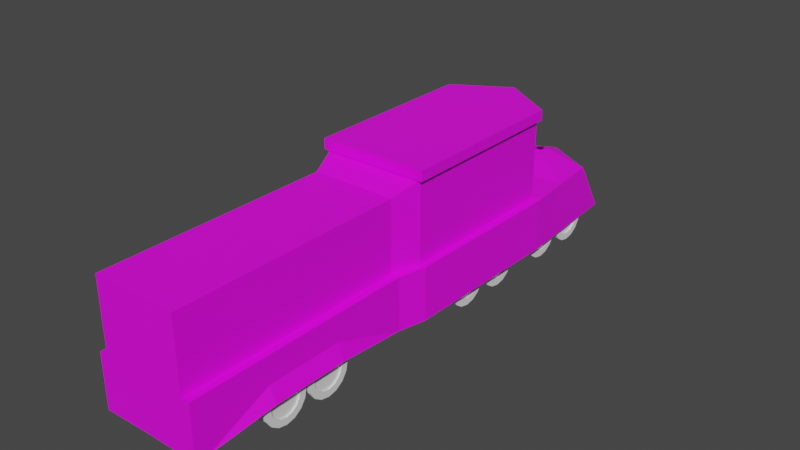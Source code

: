 # Source: MainBattleTrain.blend  (saved by Blender 2.80.75; exported with 4.5.12 LTS)
import bpy
from mathutils import Matrix  # noqa: F401  (used for matrix-valued properties, if any)

bpy.ops.wm.read_factory_settings(use_empty=True)
scene = bpy.context.scene
scene.name = 'Scene'

# ---- images (referenced by path relative to the original .blend; pixels are not part of the script)
import os
ASSET_DIR = os.environ.get("B2B_ASSET_DIR", "")  # directory of the original .blend (textures are referenced by path, not embedded)
HERE = os.path.dirname(os.path.abspath(__file__))  # packed textures are extracted next to this script under _unpacked/

def load_image(name, relpath, width, height, colorspace="sRGB"):
    """Load a texture the original file referenced (path relative to the .blend, or extracted next to this script)."""
    p = next((c for c in (os.path.join(HERE, relpath), os.path.join(ASSET_DIR, relpath)) if relpath and os.path.exists(c)), "")
    if p:
        img = bpy.data.images.load(p, check_existing=True)
        img.name = name
    else:  # same state as the original file: an image datablock whose file is absent (Cycles renders it pink)
        img = bpy.data.images.new(name, width, height)
        img.source = "FILE"
        img.filepath = "//" + (relpath or name)
    img.colorspace_settings.name = colorspace
    return img
img_maintrainuv512_png = load_image('MainTrainUV512.png', 'Texture/PHOTOSHOP/MainTrainUV512.png', 1024, 1024, 'sRGB')

# ---- materials (node trees are filled in below, after node groups)
mat_material_009 = bpy.data.materials.new('Material.009')

# ---- material node trees
mat_material_009.use_nodes = True; mat_material_009.node_tree.nodes.clear()
_N = mat_material_009.node_tree.nodes; _L = mat_material_009.node_tree.links
n0 = _N.new('ShaderNodeOutputMaterial'); n0.name = 'Material Output'; n0.location = (300, 300)
n1 = _N.new('ShaderNodeBsdfPrincipled'); n1.name = 'Principled BSDF'; n1.location = (10, 300)
n1.distribution = 'GGX'
n1.subsurface_method = 'BURLEY'
n1.inputs[3].default_value = 1.45
n1.inputs[27].default_value = (0.0, 0.0, 0.0, 1.0)
n1.inputs[28].default_value = 1.0
n2 = _N.new('ShaderNodeTexImage'); n2.name = 'Image Texture'; n2.location = (-280, 280)
n2.image = img_maintrainuv512_png
n3 = _N.new('ShaderNodeTexImage'); n3.name = 'Image Texture.001'; n3.location = (-280, 220)
_L.new(n1.outputs[0], n0.inputs[0])
_L.new(n2.outputs[0], n1.inputs[0])
n0.is_active_output = True

# ---- world
world_world = bpy.data.worlds.new('World'); scene.world = world_world
world_world.use_nodes = True; world_world.node_tree.nodes.clear()
_N = world_world.node_tree.nodes; _L = world_world.node_tree.links
n0 = _N.new('ShaderNodeOutputWorld'); n0.name = 'World Output'; n0.location = (300, 300)
n1 = _N.new('ShaderNodeBackground'); n1.name = 'Background'; n1.location = (10, 300)
n1.inputs[0].default_value = (0.05088, 0.05088, 0.05088, 1.0)
_L.new(n1.outputs[0], n0.inputs[0])
n0.is_active_output = True
world_world.color = (0.05088, 0.05088, 0.05088)
world_world.use_sun_shadow = False
world_world.sun_shadow_jitter_overblur = 0.0

# ---- meshes
me_cube_005 = bpy.data.meshes.new('Cube.005')
me_cube_005.from_pydata([(-1.0, 0.9257, -0.5108), (0.0, 1.022, -0.5108), (-1.0, -0.9257, -0.5108), (0.0, -0.9257, -0.5108), (0.0, 1.001, -0.3673), (-1.0, 0.9049, -0.3673), (-1.0, -0.9257, -0.3673), (0.0, -0.9257, -0.3673), (0.0, 0.6925, -0.3673), (-1.0, 0.5791, -0.3673), (-1.0, -0.02354, -0.3673), (0.0, 0.6925, 0.9026), (-1.0, 0.5791, 0.9026), (0.0, -0.02354, 0.9026), (-1.0, -0.02354, 0.9026), (-0.5, 0.6358, 0.9026), (-0.5, 0.6358, -0.3673), (-0.5, 0.6358, 0.2676), (0.0, 0.6925, 0.2676), (-0.5, 0.6358, 0.7222), (0.0, 0.6925, 0.7222), (-0.4129, 0.6119, 0.7222), (-0.4129, 0.6119, 0.2676), (0.0, 0.6523, 0.7222), (0.0, 0.6523, 0.2676), (-1.08, -0.03742, 0.9026), (-1.08, 0.5864, 0.9026), (0.0, -0.03742, 0.9026), (0.0, 0.7037, 0.9026), (-1.08, -0.03742, 1.064), (-1.08, 0.5864, 1.064), (0.0, -0.03742, 1.064), (0.0, 0.7037, 1.064), (-1.166, 0.5791, -0.3673), (-1.166, 0.5792, -0.5108), (-1.13, -0.02354, -0.3673), (-1.13, -0.02354, -0.5108), (-1.0, -0.1214, -0.3673), (-1.0, -0.1214, -0.5108), (-1.0, 1.018, -1.209), (0.0, 1.115, -1.209), (-1.166, 0.5792, -1.209), (-1.13, -0.02354, -1.209), (-1.0, -0.1214, -1.209), (-1.0, -0.9257, -1.212), (-1.0, -0.6576, -0.5108), (-1.0, -0.3895, -0.5108), (-1.0, -0.3895, -0.7836), (-1.0, -0.6576, -0.7848), (-1.0, -0.88, -1.216), (-1.0, -0.88, -0.5108), (-0.8309, -0.9257, -0.3673), (-0.8309, -0.1214, -0.3673), (0.0, -0.9257, 0.7458), (0.0, -0.1214, 0.7458), (-0.8309, -0.9257, 0.7458), (-0.8309, -0.1214, 0.7458), (-0.07599, 0.8777, -0.2195), (-0.07599, 0.9079, -0.2195), (0.0, 0.8777, -0.2195), (0.0, 0.9079, -0.2195), (-1.0, 0.742, -0.3673), (0.0, -0.9257, -1.2), (-1.126, -0.3904, -1.031), (-1.126, -0.6585, -1.032)], [], [(8, 59, 57, 61), (0, 5, 4, 1), (3, 7, 51, 6, 2), (33, 35, 10, 9), (54, 13, 14, 56), (0, 34, 33, 5), (8, 16, 17, 18), (10, 14, 12, 9), (19, 20, 23, 21), (15, 19, 17, 16, 9, 12), (20, 19, 15, 11), (24, 22, 21, 23), (18, 17, 22, 24), (17, 19, 21, 22), (14, 25, 26, 12), (25, 27, 31, 29), (25, 29, 30, 26), (15, 12, 26, 28, 11), (30, 29, 31, 32), (14, 13, 27, 25), (36, 38, 37, 35), (5, 33, 9, 61), (36, 35, 33, 34), (2, 6, 37, 38, 46, 45, 50), (14, 10, 52, 56), (35, 37, 52, 10), (1, 40, 39, 0), (38, 36, 42, 43), (34, 41, 42, 36), (34, 0, 39, 41), (46, 38, 43, 47), (50, 45, 48, 49), (45, 46, 47, 48), (2, 50, 49, 44), (37, 6, 51, 52), (51, 55, 56, 52), (7, 53, 55, 51), (55, 53, 54, 56), (61, 57, 58, 5), (60, 4, 5, 58), (2, 44, 62, 3), (47, 63, 64, 48), (49, 48, 64), (47, 43, 63), (26, 30, 32, 28), (61, 9, 16, 8)])
_uv = me_cube_005.uv_layers.new(name='UVMap')
_uv.uv.foreach_set('vector', [0.9357, 0.8928, 0.7954, 0.8928, 0.7937, 0.8794, 0.8259, 0.6854, 0.02068, 0.7307, 0.05558, 0.7307, 0.05558, 0.9736, 0.02068, 0.9736, 0.02068, 0.01631, 0.05558, 0.01631, 0.05558, 0.2183, 0.05558, 0.2471, 0.02068, 0.2471, 0.2583, 0.9551, 0.5041, 0.9551, 0.5039, 0.9763, 0.2581, 0.9763, 0.8644, 0.6313, 0.8644, 0.6605, 0.7064, 0.6605, 0.7331, 0.6313, 0.02068, 0.7307, 0.02068, 0.6398, 0.05558, 0.6398, 0.05558, 0.7307, 0.2054, 0.2563, 0.3487, 0.2563, 0.3487, 0.4152, 0.2054, 0.4152, 0.6982, 0.664, 0.5136, 0.664, 0.5136, 0.2583, 0.6982, 0.2583, 0.3487, 0.6173, 0.2054, 0.6173, 0.2054, 0.5833, 0.3149, 0.5833, 0.3487, 0.6631, 0.3487, 0.6173, 0.3487, 0.4152, 0.3487, 0.2563, 0.4969, 0.2563, 0.4969, 0.6631, 0.2054, 0.6173, 0.3487, 0.6173, 0.3487, 0.6631, 0.2054, 0.6631, 0.3028, 0.5719, 0.2021, 0.5719, 0.2021, 0.4615, 0.3028, 0.4615, 0.2054, 0.4152, 0.3487, 0.4152, 0.3149, 0.4423, 0.2054, 0.4423, 0.3487, 0.4152, 0.3487, 0.6173, 0.3149, 0.5833, 0.3149, 0.4423, 0.08632, 0.282, 0.1461, 0.282, 0.1461, 0.4454, 0.08632, 0.4454, 0.1461, 0.282, 0.1461, 0.02488, 0.1851, 0.02488, 0.1851, 0.282, 0.1461, 0.282, 0.1851, 0.282, 0.1851, 0.4454, 0.1461, 0.4454, 0.08632, 0.5774, 0.08632, 0.4454, 0.1461, 0.4454, 0.1461, 0.6983, 0.08632, 0.6983, 0.6151, 0.8947, 0.2054, 0.8947, 0.2054, 0.6826, 0.6922, 0.6826, 0.08632, 0.282, 0.08632, 0.02486, 0.1461, 0.02488, 0.1461, 0.282, 0.02068, 0.4934, 0.02068, 0.4539, 0.05558, 0.4539, 0.05558, 0.4934, 0.1253, 0.9763, 0.2583, 0.9551, 0.2581, 0.9763, 0.1917, 0.9763, 0.02068, 0.4934, 0.05558, 0.4934, 0.05558, 0.6398, 0.02068, 0.6398, 0.02068, 0.2471, 0.05558, 0.2471, 0.05558, 0.4539, 0.02068, 0.4539, 0.02068, 0.3883, 0.02068, 0.3233, 0.02068, 0.2694, 0.2245, 0.2135, 0.2245, 0.01296, 0.2553, 0.01296, 0.2553, 0.1888, 0.5041, 0.9551, 0.5681, 0.9551, 0.5679, 0.9763, 0.5039, 0.9763, 0.9879, 0.606, 0.8884, 0.606, 0.8884, 0.5042, 0.9879, 0.5042, 0.9879, 0.2572, 0.9879, 0.2715, 0.8884, 0.2715, 0.8884, 0.2572, 0.9879, 0.3759, 0.8884, 0.3759, 0.8884, 0.2715, 0.9879, 0.2715, 0.9879, 0.3759, 0.9879, 0.5042, 0.8884, 0.5042, 0.8884, 0.3759, 0.9879, 0.1991, 0.9879, 0.2572, 0.8884, 0.2572, 0.9339, 0.1991, 0.9879, 0.09035, 0.9879, 0.1427, 0.9362, 0.1427, 0.8884, 0.09035, 0.9879, 0.1427, 0.9879, 0.1991, 0.9339, 0.1991, 0.9362, 0.1427, 0.9879, 0.05405, 0.9879, 0.09035, 0.8884, 0.09035, 0.8884, 0.05405, 0.5681, 0.9551, 0.8777, 0.9551, 0.8775, 0.9763, 0.5679, 0.9763, 0.7331, 0.01296, 0.7331, 0.1888, 0.2553, 0.1888, 0.2553, 0.01296, 0.8644, 0.01296, 0.8644, 0.1888, 0.7331, 0.1888, 0.7331, 0.01296, 0.7331, 0.1888, 0.8644, 0.1888, 0.8644, 0.6313, 0.7331, 0.6313, 0.8259, 0.6854, 0.7937, 0.8794, 0.7659, 0.8797, 0.711, 0.6854, 0.765, 0.8928, 0.6525, 0.8928, 0.711, 0.6854, 0.7659, 0.8797, 0.9879, 0.05405, 0.8884, 0.05405, 0.8884, 0.01445, 0.9879, 0.01466, 0.9339, 0.1991, 0.8933, 0.1991, 0.8946, 0.1427, 0.9362, 0.1427, 0.8884, 0.09035, 0.9362, 0.1427, 0.8946, 0.1427, 0.9339, 0.1991, 0.8884, 0.2572, 0.8933, 0.1991, 0.1461, 0.4454, 0.1851, 0.4454, 0.1851, 0.6983, 0.1461, 0.6983, 0.8259, 0.6854, 0.9772, 0.6854, 0.9557, 0.7919, 0.9357, 0.8928])
me_cube_005.materials.append(mat_material_009)
me_cube_005.use_remesh_preserve_volume = False
me_cube_005.use_remesh_preserve_attributes = False
me_cube_005.use_mirror_vertex_groups = False
me_cube_005.update()
me_cube_011 = bpy.data.meshes.new('Cube.011')
me_cube_011.from_pydata([(-1.0, -1.1, -0.3812), (-1.0, -1.1, 1.619), (-1.0, 1.194, -0.3238), (-1.0, 1.194, 1.676), (1.0, -1.1, -0.3812), (1.0, -1.1, 1.619), (1.0, 1.194, -0.3238), (1.0, 1.194, 1.676), (-1.0, -0.09825, -1.0), (-1.0, -0.09825, 1.0), (1.0, -0.09825, -1.0), (1.0, -0.09825, 1.0), (-1.0, -0.2217, -1.0), (1.0, -0.2217, 1.0), (-1.0, -0.2217, 1.0), (1.0, -0.2217, -1.0)], [], [(8, 9, 3, 2), (2, 3, 7, 6), (15, 13, 5, 4), (4, 5, 1, 0), (12, 15, 4, 0), (13, 14, 1, 5), (7, 3, 9, 11), (2, 6, 10, 8), (6, 7, 11, 10), (12, 14, 9, 8), (0, 1, 14, 12), (11, 9, 14, 13), (8, 10, 15, 12), (10, 11, 13, 15)])
_uv = me_cube_011.uv_layers.new(name='UVMap')
_uv.uv.foreach_set('vector', [0.375, 0.1127, 0.625, 0.1127, 0.625, 0.25, 0.375, 0.25, 0.375, 0.25, 0.625, 0.25, 0.625, 0.5, 0.375, 0.5, 0.375, 0.6527, 0.625, 0.6527, 0.625, 0.75, 0.375, 0.75, 0.375, 0.75, 0.625, 0.75, 0.625, 1.0, 0.375, 1.0, 0.125, 0.6527, 0.375, 0.6527, 0.375, 0.75, 0.125, 0.75, 0.625, 0.6527, 0.875, 0.6527, 0.875, 0.75, 0.625, 0.75, 0.625, 0.5, 0.875, 0.5, 0.875, 0.6373, 0.625, 0.6373, 0.125, 0.5, 0.375, 0.5, 0.375, 0.6373, 0.125, 0.6373, 0.375, 0.5, 0.625, 0.5, 0.625, 0.6373, 0.375, 0.6373, 0.375, 0.09729, 0.625, 0.09729, 0.625, 0.1127, 0.375, 0.1127, 0.375, 0.0, 0.625, 0.0, 0.625, 0.09729, 0.375, 0.09729, 0.625, 0.6373, 0.875, 0.6373, 0.875, 0.6527, 0.625, 0.6527, 0.125, 0.6373, 0.375, 0.6373, 0.375, 0.6527, 0.125, 0.6527, 0.375, 0.6373, 0.625, 0.6373, 0.625, 0.6527, 0.375, 0.6527])
me_cube_011.use_remesh_preserve_volume = False
me_cube_011.use_remesh_preserve_attributes = False
me_cube_011.use_mirror_vertex_groups = False
me_cube_011.update()
me_cylinder_005 = bpy.data.meshes.new('Cylinder.005')
me_cylinder_005.from_pydata([(-2.21, 6.001, 3.733), (-1.784, 6.001, 3.733), (-2.21, 5.925, 1.933), (-1.784, 5.925, 1.933), (-2.21, 5.708, 0.4067), (-1.784, 5.708, 0.4067), (-2.21, 5.384, -0.613), (-1.784, 5.384, -0.613), (-2.21, 5.001, -0.9711), (-1.784, 5.001, -0.9711), (-2.21, 4.618, -0.613), (-1.784, 4.618, -0.613), (-2.21, 4.294, 0.4067), (-1.784, 4.294, 0.4067), (-2.21, 4.077, 1.933), (-1.784, 4.077, 1.933), (-2.21, 4.001, 3.733), (-1.784, 4.001, 3.733), (-2.21, 4.077, 5.533), (-1.784, 4.077, 5.533), (-2.21, 4.294, 7.059), (-1.784, 4.294, 7.059), (-2.21, 4.618, 8.079), (-1.784, 4.618, 8.079), (-2.21, 5.001, 8.437), (-1.784, 5.001, 8.437), (-2.21, 5.384, 8.079), (-1.784, 5.384, 8.079), (-2.21, 5.708, 7.059), (-1.784, 5.708, 7.059), (-2.21, 5.925, 5.533), (-1.784, 5.925, 5.533), (-2.23, 6.098, 3.733), (-2.23, 6.015, 1.758), (-1.764, 6.015, 1.758), (-1.764, 6.098, 3.733), (-2.23, 5.777, 0.08304), (-1.764, 5.777, 0.08304), (-2.23, 5.421, -1.036), (-1.764, 5.421, -1.036), (-2.23, 5.001, -1.429), (-1.764, 5.001, -1.429), (-2.23, 4.581, -1.036), (-1.764, 4.581, -1.036), (-2.23, 4.225, 0.08304), (-1.764, 4.225, 0.08304), (-2.23, 3.987, 1.758), (-1.764, 3.987, 1.758), (-2.23, 3.904, 3.733), (-1.764, 3.904, 3.733), (-2.23, 3.987, 5.708), (-1.764, 3.987, 5.708), (-2.23, 4.225, 7.383), (-1.764, 4.225, 7.383), (-2.23, 4.581, 8.502), (-1.764, 4.581, 8.502), (-2.23, 5.001, 8.895), (-1.764, 5.001, 8.895), (-2.23, 5.421, 8.502), (-1.764, 5.421, 8.502), (-2.23, 5.777, 7.383), (-1.764, 5.777, 7.383), (-2.23, 6.015, 5.708), (-1.764, 6.015, 5.708), (-2.372, 6.098, 3.733), (-2.372, 6.015, 1.758), (-1.622, 6.015, 1.758), (-1.622, 6.098, 3.733), (-2.372, 5.777, 0.08304), (-1.622, 5.777, 0.08304), (-2.372, 5.421, -1.036), (-1.622, 5.421, -1.036), (-2.372, 5.001, -1.429), (-1.622, 5.001, -1.429), (-2.372, 4.581, -1.036), (-1.622, 4.581, -1.036), (-2.372, 4.225, 0.08304), (-1.622, 4.225, 0.08304), (-2.372, 3.987, 1.758), (-1.622, 3.987, 1.758), (-2.372, 3.904, 3.733), (-1.622, 3.904, 3.733), (-2.372, 3.987, 5.708), (-1.622, 3.987, 5.708), (-2.372, 4.225, 7.383), (-1.622, 4.225, 7.383), (-2.372, 4.581, 8.502), (-1.622, 4.581, 8.502), (-2.372, 5.001, 8.895), (-1.622, 5.001, 8.895), (-2.372, 5.421, 8.502), (-1.622, 5.421, 8.502), (-2.372, 5.777, 7.383), (-1.622, 5.777, 7.383), (-2.372, 6.015, 5.708), (-1.622, 6.015, 5.708), (-2.372, 5.774, 3.733), (-2.372, 5.715, 2.341), (-2.372, 5.548, 1.161), (-2.372, 5.297, 0.3724), (-2.372, 5.001, 0.09552), (-2.372, 4.705, 0.3724), (-2.372, 4.454, 1.161), (-2.372, 4.286, 2.341), (-2.372, 4.228, 3.733), (-2.372, 4.286, 5.125), (-2.372, 4.454, 6.305), (-2.372, 4.705, 7.093), (-2.372, 5.001, 7.37), (-2.372, 5.297, 7.093), (-2.372, 5.548, 6.305), (-2.372, 5.715, 5.125), (-2.281, 5.774, 3.733), (-2.281, 5.715, 2.341), (-2.281, 5.548, 1.161), (-2.281, 5.297, 0.3724), (-2.281, 5.001, 0.09552), (-2.281, 4.705, 0.3724), (-2.281, 4.454, 1.161), (-2.281, 4.286, 2.341), (-2.281, 4.228, 3.733), (-2.281, 4.286, 5.125), (-2.281, 4.454, 6.305), (-2.281, 4.705, 7.093), (-2.281, 5.001, 7.37), (-2.281, 5.297, 7.093), (-2.281, 5.548, 6.305), (-2.281, 5.715, 5.125), (-2.21, 25.48, 3.733), (-1.784, 25.48, 3.733), (-2.21, 25.4, 1.933), (-1.784, 25.4, 1.933), (-2.21, 25.19, 0.4067), (-1.784, 25.19, 0.4067), (-2.21, 24.86, -0.613), (-1.784, 24.86, -0.613), (-2.21, 24.48, -0.9711), (-1.784, 24.48, -0.9711), (-2.21, 24.1, -0.613), (-1.784, 24.1, -0.613), (-2.21, 23.77, 0.4067), (-1.784, 23.77, 0.4067), (-2.21, 23.56, 1.933), (-1.784, 23.56, 1.933), (-2.21, 23.48, 3.733), (-1.784, 23.48, 3.733), (-2.21, 23.56, 5.533), (-1.784, 23.56, 5.533), (-2.21, 23.77, 7.059), (-1.784, 23.77, 7.059), (-2.21, 24.1, 8.079), (-1.784, 24.1, 8.079), (-2.21, 24.48, 8.437), (-1.784, 24.48, 8.437), (-2.21, 24.86, 8.079), (-1.784, 24.86, 8.079), (-2.21, 25.19, 7.059), (-1.784, 25.19, 7.059), (-2.21, 25.4, 5.533), (-1.784, 25.4, 5.533), (-2.23, 25.58, 3.733), (-2.23, 25.49, 1.758), (-1.764, 25.49, 1.758), (-1.764, 25.58, 3.733), (-2.23, 25.26, 0.08304), (-1.764, 25.26, 0.08304), (-2.23, 24.9, -1.036), (-1.764, 24.9, -1.036), (-2.23, 24.48, -1.429), (-1.764, 24.48, -1.429), (-2.23, 24.06, -1.036), (-1.764, 24.06, -1.036), (-2.23, 23.7, 0.08304), (-1.764, 23.7, 0.08304), (-2.23, 23.47, 1.758), (-1.764, 23.47, 1.758), (-2.23, 23.38, 3.733), (-1.764, 23.38, 3.733), (-2.23, 23.47, 5.708), (-1.764, 23.47, 5.708), (-2.23, 23.7, 7.383), (-1.764, 23.7, 7.383), (-2.23, 24.06, 8.502), (-1.764, 24.06, 8.502), (-2.23, 24.48, 8.895), (-1.764, 24.48, 8.895), (-2.23, 24.9, 8.502), (-1.764, 24.9, 8.502), (-2.23, 25.26, 7.383), (-1.764, 25.26, 7.383), (-2.23, 25.49, 5.708), (-1.764, 25.49, 5.708), (-2.372, 25.58, 3.733), (-2.372, 25.49, 1.758), (-1.622, 25.49, 1.758), (-1.622, 25.58, 3.733), (-2.372, 25.26, 0.08304), (-1.622, 25.26, 0.08304), (-2.372, 24.9, -1.036), (-1.622, 24.9, -1.036), (-2.372, 24.48, -1.429), (-1.622, 24.48, -1.429), (-2.372, 24.06, -1.036), (-1.622, 24.06, -1.036), (-2.372, 23.7, 0.08304), (-1.622, 23.7, 0.08304), (-2.372, 23.47, 1.758), (-1.622, 23.47, 1.758), (-2.372, 23.38, 3.733), (-1.622, 23.38, 3.733), (-2.372, 23.47, 5.708), (-1.622, 23.47, 5.708), (-2.372, 23.7, 7.383), (-1.622, 23.7, 7.383), (-2.372, 24.06, 8.502), (-1.622, 24.06, 8.502), (-2.372, 24.48, 8.895), (-1.622, 24.48, 8.895), (-2.372, 24.9, 8.502), (-1.622, 24.9, 8.502), (-2.372, 25.26, 7.383), (-1.622, 25.26, 7.383), (-2.372, 25.49, 5.708), (-1.622, 25.49, 5.708), (-2.372, 25.25, 3.733), (-2.372, 25.19, 2.341), (-2.372, 25.03, 1.161), (-2.372, 24.78, 0.3724), (-2.372, 24.48, 0.09552), (-2.372, 24.18, 0.3724), (-2.372, 23.93, 1.161), (-2.372, 23.77, 2.341), (-2.372, 23.71, 3.733), (-2.372, 23.77, 5.125), (-2.372, 23.93, 6.305), (-2.372, 24.18, 7.093), (-2.372, 24.48, 7.37), (-2.372, 24.78, 7.093), (-2.372, 25.03, 6.305), (-2.372, 25.19, 5.125), (-2.281, 25.25, 3.733), (-2.281, 25.19, 2.341), (-2.281, 25.03, 1.161), (-2.281, 24.78, 0.3724), (-2.281, 24.48, 0.09552), (-2.281, 24.18, 0.3724), (-2.281, 23.93, 1.161), (-2.281, 23.77, 2.341), (-2.281, 23.71, 3.733), (-2.281, 23.77, 5.125), (-2.281, 23.93, 6.305), (-2.281, 24.18, 7.093), (-2.281, 24.48, 7.37), (-2.281, 24.78, 7.093), (-2.281, 25.03, 6.305), (-2.281, 25.19, 5.125), (-2.21, 23.17, 3.733), (-1.784, 23.17, 3.733), (-2.21, 23.1, 1.933), (-1.784, 23.1, 1.933), (-2.21, 22.88, 0.4067), (-1.784, 22.88, 0.4067), (-2.21, 22.56, -0.613), (-1.784, 22.56, -0.613), (-2.21, 22.17, -0.9711), (-1.784, 22.17, -0.9711), (-2.21, 21.79, -0.613), (-1.784, 21.79, -0.613), (-2.21, 21.47, 0.4067), (-1.784, 21.47, 0.4067), (-2.21, 21.25, 1.933), (-1.784, 21.25, 1.933), (-2.21, 21.17, 3.733), (-1.784, 21.17, 3.733), (-2.21, 21.25, 5.533), (-1.784, 21.25, 5.533), (-2.21, 21.47, 7.059), (-1.784, 21.47, 7.059), (-2.21, 21.79, 8.079), (-1.784, 21.79, 8.079), (-2.21, 22.17, 8.437), (-1.784, 22.17, 8.437), (-2.21, 22.56, 8.079), (-1.784, 22.56, 8.079), (-2.21, 22.88, 7.059), (-1.784, 22.88, 7.059), (-2.21, 23.1, 5.533), (-1.784, 23.1, 5.533), (-2.23, 23.27, 3.733), (-2.23, 23.19, 1.758), (-1.764, 23.19, 1.758), (-1.764, 23.27, 3.733), (-2.23, 22.95, 0.08304), (-1.764, 22.95, 0.08304), (-2.23, 22.59, -1.036), (-1.764, 22.59, -1.036), (-2.23, 22.17, -1.429), (-1.764, 22.17, -1.429), (-2.23, 21.75, -1.036), (-1.764, 21.75, -1.036), (-2.23, 21.4, 0.08304), (-1.764, 21.4, 0.08304), (-2.23, 21.16, 1.758), (-1.764, 21.16, 1.758), (-2.23, 21.08, 3.733), (-1.764, 21.08, 3.733), (-2.23, 21.16, 5.708), (-1.764, 21.16, 5.708), (-2.23, 21.4, 7.383), (-1.764, 21.4, 7.383), (-2.23, 21.75, 8.502), (-1.764, 21.75, 8.502), (-2.23, 22.17, 8.895), (-1.764, 22.17, 8.895), (-2.23, 22.59, 8.502), (-1.764, 22.59, 8.502), (-2.23, 22.95, 7.383), (-1.764, 22.95, 7.383), (-2.23, 23.19, 5.708), (-1.764, 23.19, 5.708), (-2.372, 23.27, 3.733), (-2.372, 23.19, 1.758), (-1.622, 23.19, 1.758), (-1.622, 23.27, 3.733), (-2.372, 22.95, 0.08304), (-1.622, 22.95, 0.08304), (-2.372, 22.59, -1.036), (-1.622, 22.59, -1.036), (-2.372, 22.17, -1.429), (-1.622, 22.17, -1.429), (-2.372, 21.75, -1.036), (-1.622, 21.75, -1.036), (-2.372, 21.4, 0.08304), (-1.622, 21.4, 0.08304), (-2.372, 21.16, 1.758), (-1.622, 21.16, 1.758), (-2.372, 21.08, 3.733), (-1.622, 21.08, 3.733), (-2.372, 21.16, 5.708), (-1.622, 21.16, 5.708), (-2.372, 21.4, 7.383), (-1.622, 21.4, 7.383), (-2.372, 21.75, 8.502), (-1.622, 21.75, 8.502), (-2.372, 22.17, 8.895), (-1.622, 22.17, 8.895), (-2.372, 22.59, 8.502), (-1.622, 22.59, 8.502), (-2.372, 22.95, 7.383), (-1.622, 22.95, 7.383), (-2.372, 23.19, 5.708), (-1.622, 23.19, 5.708), (-2.372, 22.95, 3.733), (-2.372, 22.89, 2.341), (-2.372, 22.72, 1.161), (-2.372, 22.47, 0.3724), (-2.372, 22.17, 0.09552), (-2.372, 21.88, 0.3724), (-2.372, 21.63, 1.161), (-2.372, 21.46, 2.341), (-2.372, 21.4, 3.733), (-2.372, 21.46, 5.125), (-2.372, 21.63, 6.305), (-2.372, 21.88, 7.093), (-2.372, 22.17, 7.37), (-2.372, 22.47, 7.093), (-2.372, 22.72, 6.305), (-2.372, 22.89, 5.125), (-2.281, 22.95, 3.733), (-2.281, 22.89, 2.341), (-2.281, 22.72, 1.161), (-2.281, 22.47, 0.3724), (-2.281, 22.17, 0.09552), (-2.281, 21.88, 0.3724), (-2.281, 21.63, 1.161), (-2.281, 21.46, 2.341), (-2.281, 21.4, 3.733), (-2.281, 21.46, 5.125), (-2.281, 21.63, 6.305), (-2.281, 21.88, 7.093), (-2.281, 22.17, 7.37), (-2.281, 22.47, 7.093), (-2.281, 22.72, 6.305), (-2.281, 22.89, 5.125), (-2.21, 19.6, 3.733), (-1.784, 19.6, 3.733), (-2.21, 19.52, 1.933), (-1.784, 19.52, 1.933), (-2.21, 19.31, 0.4067), (-1.784, 19.31, 0.4067), (-2.21, 18.98, -0.613), (-1.784, 18.98, -0.613), (-2.21, 18.6, -0.9711), (-1.784, 18.6, -0.9711), (-2.21, 18.22, -0.613), (-1.784, 18.22, -0.613), (-2.21, 17.89, 0.4067), (-1.784, 17.89, 0.4067), (-2.21, 17.68, 1.933), (-1.784, 17.68, 1.933), (-2.21, 17.6, 3.733), (-1.784, 17.6, 3.733), (-2.21, 17.68, 5.533), (-1.784, 17.68, 5.533), (-2.21, 17.89, 7.059), (-1.784, 17.89, 7.059), (-2.21, 18.22, 8.079), (-1.784, 18.22, 8.079), (-2.21, 18.6, 8.437), (-1.784, 18.6, 8.437), (-2.21, 18.98, 8.079), (-1.784, 18.98, 8.079), (-2.21, 19.31, 7.059), (-1.784, 19.31, 7.059), (-2.21, 19.52, 5.533), (-1.784, 19.52, 5.533), (-2.23, 19.7, 3.733), (-2.23, 19.61, 1.758), (-1.764, 19.61, 1.758), (-1.764, 19.7, 3.733), (-2.23, 19.37, 0.08304), (-1.764, 19.37, 0.08304), (-2.23, 19.02, -1.036), (-1.764, 19.02, -1.036), (-2.23, 18.6, -1.429), (-1.764, 18.6, -1.429), (-2.23, 18.18, -1.036), (-1.764, 18.18, -1.036), (-2.23, 17.82, 0.08304), (-1.764, 17.82, 0.08304), (-2.23, 17.59, 1.758), (-1.764, 17.59, 1.758), (-2.23, 17.5, 3.733), (-1.764, 17.5, 3.733), (-2.23, 17.59, 5.708), (-1.764, 17.59, 5.708), (-2.23, 17.82, 7.383), (-1.764, 17.82, 7.383), (-2.23, 18.18, 8.502), (-1.764, 18.18, 8.502), (-2.23, 18.6, 8.895), (-1.764, 18.6, 8.895), (-2.23, 19.02, 8.502), (-1.764, 19.02, 8.502), (-2.23, 19.37, 7.383), (-1.764, 19.37, 7.383), (-2.23, 19.61, 5.708), (-1.764, 19.61, 5.708), (-2.372, 19.7, 3.733), (-2.372, 19.61, 1.758), (-1.622, 19.61, 1.758), (-1.622, 19.7, 3.733), (-2.372, 19.37, 0.08304), (-1.622, 19.37, 0.08304), (-2.372, 19.02, -1.036), (-1.622, 19.02, -1.036), (-2.372, 18.6, -1.429), (-1.622, 18.6, -1.429), (-2.372, 18.18, -1.036), (-1.622, 18.18, -1.036), (-2.372, 17.82, 0.08304), (-1.622, 17.82, 0.08304), (-2.372, 17.59, 1.758), (-1.622, 17.59, 1.758), (-2.372, 17.5, 3.733), (-1.622, 17.5, 3.733), (-2.372, 17.59, 5.708), (-1.622, 17.59, 5.708), (-2.372, 17.82, 7.383), (-1.622, 17.82, 7.383), (-2.372, 18.18, 8.502), (-1.622, 18.18, 8.502), (-2.372, 18.6, 8.895), (-1.622, 18.6, 8.895), (-2.372, 19.02, 8.502), (-1.622, 19.02, 8.502), (-2.372, 19.37, 7.383), (-1.622, 19.37, 7.383), (-2.372, 19.61, 5.708), (-1.622, 19.61, 5.708), (-2.372, 19.37, 3.733), (-2.372, 19.31, 2.341), (-2.372, 19.15, 1.161), (-2.372, 18.89, 0.3724), (-2.372, 18.6, 0.09552), (-2.372, 18.3, 0.3724), (-2.372, 18.05, 1.161), (-2.372, 17.88, 2.341), (-2.372, 17.83, 3.733), (-2.372, 17.88, 5.125), (-2.372, 18.05, 6.305), (-2.372, 18.3, 7.093), (-2.372, 18.6, 7.37), (-2.372, 18.89, 7.093), (-2.372, 19.15, 6.305), (-2.372, 19.31, 5.125), (-2.281, 19.37, 3.733), (-2.281, 19.31, 2.341), (-2.281, 19.15, 1.161), (-2.281, 18.89, 0.3724), (-2.281, 18.6, 0.09552), (-2.281, 18.3, 0.3724), (-2.281, 18.05, 1.161), (-2.281, 17.88, 2.341), (-2.281, 17.83, 3.733), (-2.281, 17.88, 5.125), (-2.281, 18.05, 6.305), (-2.281, 18.3, 7.093), (-2.281, 18.6, 7.37), (-2.281, 18.89, 7.093), (-2.281, 19.15, 6.305), (-2.281, 19.31, 5.125), (-2.21, 17.29, 3.733), (-1.784, 17.29, 3.733), (-2.21, 17.22, 1.933), (-1.784, 17.22, 1.933), (-2.21, 17.0, 0.4067), (-1.784, 17.0, 0.4067), (-2.21, 16.67, -0.613), (-1.784, 16.67, -0.613), (-2.21, 16.29, -0.9711), (-1.784, 16.29, -0.9711), (-2.21, 15.91, -0.613), (-1.784, 15.91, -0.613), (-2.21, 15.58, 0.4067), (-1.784, 15.58, 0.4067), (-2.21, 15.37, 1.933), (-1.784, 15.37, 1.933), (-2.21, 15.29, 3.733), (-1.784, 15.29, 3.733), (-2.21, 15.37, 5.533), (-1.784, 15.37, 5.533), (-2.21, 15.58, 7.059), (-1.784, 15.58, 7.059), (-2.21, 15.91, 8.079), (-1.784, 15.91, 8.079), (-2.21, 16.29, 8.437), (-1.784, 16.29, 8.437), (-2.21, 16.67, 8.079), (-1.784, 16.67, 8.079), (-2.21, 17.0, 7.059), (-1.784, 17.0, 7.059), (-2.21, 17.22, 5.533), (-1.784, 17.22, 5.533), (-2.23, 17.39, 3.733), (-2.23, 17.31, 1.758), (-1.764, 17.31, 1.758), (-1.764, 17.39, 3.733), (-2.23, 17.07, 0.08304), (-1.764, 17.07, 0.08304), (-2.23, 16.71, -1.036), (-1.764, 16.71, -1.036), (-2.23, 16.29, -1.429), (-1.764, 16.29, -1.429), (-2.23, 15.87, -1.036), (-1.764, 15.87, -1.036), (-2.23, 15.52, 0.08304), (-1.764, 15.52, 0.08304), (-2.23, 15.28, 1.758), (-1.764, 15.28, 1.758), (-2.23, 15.19, 3.733), (-1.764, 15.19, 3.733), (-2.23, 15.28, 5.708), (-1.764, 15.28, 5.708), (-2.23, 15.52, 7.383), (-1.764, 15.52, 7.383), (-2.23, 15.87, 8.502), (-1.764, 15.87, 8.502), (-2.23, 16.29, 8.895), (-1.764, 16.29, 8.895), (-2.23, 16.71, 8.502), (-1.764, 16.71, 8.502), (-2.23, 17.07, 7.383), (-1.764, 17.07, 7.383), (-2.23, 17.31, 5.708), (-1.764, 17.31, 5.708), (-2.372, 17.39, 3.733), (-2.372, 17.31, 1.758), (-1.622, 17.31, 1.758), (-1.622, 17.39, 3.733), (-2.372, 17.07, 0.08304), (-1.622, 17.07, 0.08304), (-2.372, 16.71, -1.036), (-1.622, 16.71, -1.036), (-2.372, 16.29, -1.429), (-1.622, 16.29, -1.429), (-2.372, 15.87, -1.036), (-1.622, 15.87, -1.036), (-2.372, 15.52, 0.08304), (-1.622, 15.52, 0.08304), (-2.372, 15.28, 1.758), (-1.622, 15.28, 1.758), (-2.372, 15.19, 3.733), (-1.622, 15.19, 3.733), (-2.372, 15.28, 5.708), (-1.622, 15.28, 5.708), (-2.372, 15.52, 7.383), (-1.622, 15.52, 7.383), (-2.372, 15.87, 8.502), (-1.622, 15.87, 8.502), (-2.372, 16.29, 8.895), (-1.622, 16.29, 8.895), (-2.372, 16.71, 8.502), (-1.622, 16.71, 8.502), (-2.372, 17.07, 7.383), (-1.622, 17.07, 7.383), (-2.372, 17.31, 5.708), (-1.622, 17.31, 5.708), (-2.372, 17.07, 3.733), (-2.372, 17.01, 2.341), (-2.372, 16.84, 1.161), (-2.372, 16.59, 0.3724), (-2.372, 16.29, 0.09552), (-2.372, 16.0, 0.3724), (-2.372, 15.75, 1.161), (-2.372, 15.58, 2.341), (-2.372, 15.52, 3.733), (-2.372, 15.58, 5.125), (-2.372, 15.75, 6.305), (-2.372, 16.0, 7.093), (-2.372, 16.29, 7.37), (-2.372, 16.59, 7.093), (-2.372, 16.84, 6.305), (-2.372, 17.01, 5.125), (-2.281, 17.07, 3.733), (-2.281, 17.01, 2.341), (-2.281, 16.84, 1.161), (-2.281, 16.59, 0.3724), (-2.281, 16.29, 0.09552), (-2.281, 16.0, 0.3724), (-2.281, 15.75, 1.161), (-2.281, 15.58, 2.341), (-2.281, 15.52, 3.733), (-2.281, 15.58, 5.125), (-2.281, 15.75, 6.305), (-2.281, 16.0, 7.093), (-2.281, 16.29, 7.37), (-2.281, 16.59, 7.093), (-2.281, 16.84, 6.305), (-2.281, 17.01, 5.125), (-2.21, 8.308, 3.733), (-1.784, 8.308, 3.733), (-2.21, 8.232, 1.933), (-1.784, 8.232, 1.933), (-2.21, 8.015, 0.4067), (-1.784, 8.015, 0.4067), (-2.21, 7.69, -0.613), (-1.784, 7.69, -0.613), (-2.21, 7.308, -0.9711), (-1.784, 7.308, -0.9711), (-2.21, 6.925, -0.613), (-1.784, 6.925, -0.613), (-2.21, 6.601, 0.4067), (-1.784, 6.601, 0.4067), (-2.21, 6.384, 1.933), (-1.784, 6.384, 1.933), (-2.21, 6.308, 3.733), (-1.784, 6.308, 3.733), (-2.21, 6.384, 5.533), (-1.784, 6.384, 5.533), (-2.21, 6.601, 7.059), (-1.784, 6.601, 7.059), (-2.21, 6.925, 8.079), (-1.784, 6.925, 8.079), (-2.21, 7.308, 8.437), (-1.784, 7.308, 8.437), (-2.21, 7.69, 8.079), (-1.784, 7.69, 8.079), (-2.21, 8.015, 7.059), (-1.784, 8.015, 7.059), (-2.21, 8.232, 5.533), (-1.784, 8.232, 5.533), (-2.23, 8.405, 3.733), (-2.23, 8.322, 1.758), (-1.764, 8.322, 1.758), (-1.764, 8.405, 3.733), (-2.23, 8.084, 0.08304), (-1.764, 8.084, 0.08304), (-2.23, 7.728, -1.036), (-1.764, 7.728, -1.036), (-2.23, 7.308, -1.429), (-1.764, 7.308, -1.429), (-2.23, 6.888, -1.036), (-1.764, 6.888, -1.036), (-2.23, 6.532, 0.08304), (-1.764, 6.532, 0.08304), (-2.23, 6.294, 1.758), (-1.764, 6.294, 1.758), (-2.23, 6.21, 3.733), (-1.764, 6.21, 3.733), (-2.23, 6.294, 5.708), (-1.764, 6.294, 5.708), (-2.23, 6.532, 7.383), (-1.764, 6.532, 7.383), (-2.23, 6.888, 8.502), (-1.764, 6.888, 8.502), (-2.23, 7.308, 8.895), (-1.764, 7.308, 8.895), (-2.23, 7.728, 8.502), (-1.764, 7.728, 8.502), (-2.23, 8.084, 7.383), (-1.764, 8.084, 7.383), (-2.23, 8.322, 5.708), (-1.764, 8.322, 5.708), (-2.372, 8.405, 3.733), (-2.372, 8.322, 1.758), (-1.622, 8.322, 1.758), (-1.622, 8.405, 3.733), (-2.372, 8.084, 0.08304), (-1.622, 8.084, 0.08304), (-2.372, 7.728, -1.036), (-1.622, 7.728, -1.036), (-2.372, 7.308, -1.429), (-1.622, 7.308, -1.429), (-2.372, 6.888, -1.036), (-1.622, 6.888, -1.036), (-2.372, 6.532, 0.08304), (-1.622, 6.532, 0.08304), (-2.372, 6.294, 1.758), (-1.622, 6.294, 1.758), (-2.372, 6.21, 3.733), (-1.622, 6.21, 3.733), (-2.372, 6.294, 5.708), (-1.622, 6.294, 5.708), (-2.372, 6.532, 7.383), (-1.622, 6.532, 7.383), (-2.372, 6.888, 8.502), (-1.622, 6.888, 8.502), (-2.372, 7.308, 8.895), (-1.622, 7.308, 8.895), (-2.372, 7.728, 8.502), (-1.622, 7.728, 8.502), (-2.372, 8.084, 7.383), (-1.622, 8.084, 7.383), (-2.372, 8.322, 5.708), (-1.622, 8.322, 5.708), (-2.372, 8.081, 3.733), (-2.372, 8.022, 2.341), (-2.372, 7.855, 1.161), (-2.372, 7.604, 0.3724), (-2.372, 7.308, 0.09552), (-2.372, 7.012, 0.3724), (-2.372, 6.761, 1.161), (-2.372, 6.593, 2.341), (-2.372, 6.535, 3.733), (-2.372, 6.593, 5.125), (-2.372, 6.761, 6.305), (-2.372, 7.012, 7.093), (-2.372, 7.308, 7.37), (-2.372, 7.604, 7.093), (-2.372, 7.855, 6.305), (-2.372, 8.022, 5.125), (-2.281, 8.081, 3.733), (-2.281, 8.022, 2.341), (-2.281, 7.855, 1.161), (-2.281, 7.604, 0.3724), (-2.281, 7.308, 0.09552), (-2.281, 7.012, 0.3724), (-2.281, 6.761, 1.161), (-2.281, 6.593, 2.341), (-2.281, 6.535, 3.733), (-2.281, 6.593, 5.125), (-2.281, 6.761, 6.305), (-2.281, 7.012, 7.093), (-2.281, 7.308, 7.37), (-2.281, 7.604, 7.093), (-2.281, 7.855, 6.305), (-2.281, 8.022, 5.125)], [], [(0, 1, 3, 2), (2, 3, 5, 4), (4, 5, 7, 6), (6, 7, 9, 8), (8, 9, 11, 10), (10, 11, 13, 12), (12, 13, 15, 14), (14, 15, 17, 16), (16, 17, 19, 18), (18, 19, 21, 20), (20, 21, 23, 22), (22, 23, 25, 24), (24, 25, 27, 26), (26, 27, 29, 28), (31, 29, 61, 63), (28, 29, 31, 30), (30, 31, 1, 0), (13, 11, 43, 45), (43, 41, 73, 75), (54, 56, 88, 86), (2, 4, 36, 33), (20, 22, 54, 52), (5, 3, 34, 37), (23, 21, 53, 55), (12, 14, 46, 44), (30, 0, 32, 62), (15, 13, 45, 47), (1, 31, 63, 35), (4, 6, 38, 36), (22, 24, 56, 54), (7, 5, 37, 39), (25, 23, 55, 57), (14, 16, 48, 46), (17, 15, 47, 49), (6, 8, 40, 38), (24, 26, 58, 56), (9, 7, 39, 41), (27, 25, 57, 59), (16, 18, 50, 48), (19, 17, 49, 51), (8, 10, 42, 40), (26, 28, 60, 58), (0, 2, 33, 32), (11, 9, 41, 43), (29, 27, 59, 61), (3, 1, 35, 34), (18, 20, 52, 50), (21, 19, 51, 53), (10, 12, 44, 42), (28, 30, 62, 60), (66, 67, 95, 93, 91, 89, 87, 85, 83, 81, 79, 77, 75, 73, 71, 69), (76, 78, 103, 102), (57, 55, 87, 89), (42, 44, 76, 74), (56, 58, 90, 88), (45, 43, 75, 77), (59, 57, 89, 91), (44, 46, 78, 76), (58, 60, 92, 90), (47, 45, 77, 79), (32, 33, 65, 64), (61, 59, 91, 93), (46, 48, 80, 78), (34, 35, 67, 66), (60, 62, 94, 92), (49, 47, 79, 81), (33, 36, 68, 65), (63, 61, 93, 95), (48, 50, 82, 80), (37, 34, 66, 69), (62, 32, 64, 94), (51, 49, 81, 83), (36, 38, 70, 68), (35, 63, 95, 67), (50, 52, 84, 82), (39, 37, 69, 71), (53, 51, 83, 85), (38, 40, 72, 70), (52, 54, 86, 84), (41, 39, 71, 73), (55, 53, 85, 87), (40, 42, 74, 72), (103, 104, 120, 119), (84, 86, 107, 106), (92, 94, 111, 110), (70, 72, 100, 99), (78, 80, 104, 103), (86, 88, 108, 107), (64, 65, 97, 96), (94, 64, 96, 111), (72, 74, 101, 100), (80, 82, 105, 104), (88, 90, 109, 108), (65, 68, 98, 97), (74, 76, 102, 101), (82, 84, 106, 105), (90, 92, 110, 109), (68, 70, 99, 98), (112, 113, 114, 115, 116, 117, 118, 119, 120, 121, 122, 123, 124, 125, 126, 127), (96, 97, 113, 112), (111, 96, 112, 127), (104, 105, 121, 120), (97, 98, 114, 113), (105, 106, 122, 121), (98, 99, 115, 114), (106, 107, 123, 122), (99, 100, 116, 115), (107, 108, 124, 123), (100, 101, 117, 116), (108, 109, 125, 124), (101, 102, 118, 117), (109, 110, 126, 125), (102, 103, 119, 118), (110, 111, 127, 126), (128, 129, 131, 130), (130, 131, 133, 132), (132, 133, 135, 134), (134, 135, 137, 136), (136, 137, 139, 138), (138, 139, 141, 140), (140, 141, 143, 142), (142, 143, 145, 144), (144, 145, 147, 146), (146, 147, 149, 148), (148, 149, 151, 150), (150, 151, 153, 152), (152, 153, 155, 154), (154, 155, 157, 156), (159, 157, 189, 191), (156, 157, 159, 158), (158, 159, 129, 128), (141, 139, 171, 173), (171, 169, 201, 203), (182, 184, 216, 214), (130, 132, 164, 161), (148, 150, 182, 180), (133, 131, 162, 165), (151, 149, 181, 183), (140, 142, 174, 172), (158, 128, 160, 190), (143, 141, 173, 175), (129, 159, 191, 163), (132, 134, 166, 164), (150, 152, 184, 182), (135, 133, 165, 167), (153, 151, 183, 185), (142, 144, 176, 174), (145, 143, 175, 177), (134, 136, 168, 166), (152, 154, 186, 184), (137, 135, 167, 169), (155, 153, 185, 187), (144, 146, 178, 176), (147, 145, 177, 179), (136, 138, 170, 168), (154, 156, 188, 186), (128, 130, 161, 160), (139, 137, 169, 171), (157, 155, 187, 189), (131, 129, 163, 162), (146, 148, 180, 178), (149, 147, 179, 181), (138, 140, 172, 170), (156, 158, 190, 188), (194, 195, 223, 221, 219, 217, 215, 213, 211, 209, 207, 205, 203, 201, 199, 197), (204, 206, 231, 230), (185, 183, 215, 217), (170, 172, 204, 202), (184, 186, 218, 216), (173, 171, 203, 205), (187, 185, 217, 219), (172, 174, 206, 204), (186, 188, 220, 218), (175, 173, 205, 207), (160, 161, 193, 192), (189, 187, 219, 221), (174, 176, 208, 206), (162, 163, 195, 194), (188, 190, 222, 220), (177, 175, 207, 209), (161, 164, 196, 193), (191, 189, 221, 223), (176, 178, 210, 208), (165, 162, 194, 197), (190, 160, 192, 222), (179, 177, 209, 211), (164, 166, 198, 196), (163, 191, 223, 195), (178, 180, 212, 210), (167, 165, 197, 199), (181, 179, 211, 213), (166, 168, 200, 198), (180, 182, 214, 212), (169, 167, 199, 201), (183, 181, 213, 215), (168, 170, 202, 200), (231, 232, 248, 247), (212, 214, 235, 234), (220, 222, 239, 238), (198, 200, 228, 227), (206, 208, 232, 231), (214, 216, 236, 235), (192, 193, 225, 224), (222, 192, 224, 239), (200, 202, 229, 228), (208, 210, 233, 232), (216, 218, 237, 236), (193, 196, 226, 225), (202, 204, 230, 229), (210, 212, 234, 233), (218, 220, 238, 237), (196, 198, 227, 226), (240, 241, 242, 243, 244, 245, 246, 247, 248, 249, 250, 251, 252, 253, 254, 255), (224, 225, 241, 240), (239, 224, 240, 255), (232, 233, 249, 248), (225, 226, 242, 241), (233, 234, 250, 249), (226, 227, 243, 242), (234, 235, 251, 250), (227, 228, 244, 243), (235, 236, 252, 251), (228, 229, 245, 244), (236, 237, 253, 252), (229, 230, 246, 245), (237, 238, 254, 253), (230, 231, 247, 246), (238, 239, 255, 254), (256, 257, 259, 258), (258, 259, 261, 260), (260, 261, 263, 262), (262, 263, 265, 264), (264, 265, 267, 266), (266, 267, 269, 268), (268, 269, 271, 270), (270, 271, 273, 272), (272, 273, 275, 274), (274, 275, 277, 276), (276, 277, 279, 278), (278, 279, 281, 280), (280, 281, 283, 282), (282, 283, 285, 284), (287, 285, 317, 319), (284, 285, 287, 286), (286, 287, 257, 256), (269, 267, 299, 301), (299, 297, 329, 331), (310, 312, 344, 342), (258, 260, 292, 289), (276, 278, 310, 308), (261, 259, 290, 293), (279, 277, 309, 311), (268, 270, 302, 300), (286, 256, 288, 318), (271, 269, 301, 303), (257, 287, 319, 291), (260, 262, 294, 292), (278, 280, 312, 310), (263, 261, 293, 295), (281, 279, 311, 313), (270, 272, 304, 302), (273, 271, 303, 305), (262, 264, 296, 294), (280, 282, 314, 312), (265, 263, 295, 297), (283, 281, 313, 315), (272, 274, 306, 304), (275, 273, 305, 307), (264, 266, 298, 296), (282, 284, 316, 314), (256, 258, 289, 288), (267, 265, 297, 299), (285, 283, 315, 317), (259, 257, 291, 290), (274, 276, 308, 306), (277, 275, 307, 309), (266, 268, 300, 298), (284, 286, 318, 316), (322, 323, 351, 349, 347, 345, 343, 341, 339, 337, 335, 333, 331, 329, 327, 325), (332, 334, 359, 358), (313, 311, 343, 345), (298, 300, 332, 330), (312, 314, 346, 344), (301, 299, 331, 333), (315, 313, 345, 347), (300, 302, 334, 332), (314, 316, 348, 346), (303, 301, 333, 335), (288, 289, 321, 320), (317, 315, 347, 349), (302, 304, 336, 334), (290, 291, 323, 322), (316, 318, 350, 348), (305, 303, 335, 337), (289, 292, 324, 321), (319, 317, 349, 351), (304, 306, 338, 336), (293, 290, 322, 325), (318, 288, 320, 350), (307, 305, 337, 339), (292, 294, 326, 324), (291, 319, 351, 323), (306, 308, 340, 338), (295, 293, 325, 327), (309, 307, 339, 341), (294, 296, 328, 326), (308, 310, 342, 340), (297, 295, 327, 329), (311, 309, 341, 343), (296, 298, 330, 328), (359, 360, 376, 375), (340, 342, 363, 362), (348, 350, 367, 366), (326, 328, 356, 355), (334, 336, 360, 359), (342, 344, 364, 363), (320, 321, 353, 352), (350, 320, 352, 367), (328, 330, 357, 356), (336, 338, 361, 360), (344, 346, 365, 364), (321, 324, 354, 353), (330, 332, 358, 357), (338, 340, 362, 361), (346, 348, 366, 365), (324, 326, 355, 354), (368, 369, 370, 371, 372, 373, 374, 375, 376, 377, 378, 379, 380, 381, 382, 383), (352, 353, 369, 368), (367, 352, 368, 383), (360, 361, 377, 376), (353, 354, 370, 369), (361, 362, 378, 377), (354, 355, 371, 370), (362, 363, 379, 378), (355, 356, 372, 371), (363, 364, 380, 379), (356, 357, 373, 372), (364, 365, 381, 380), (357, 358, 374, 373), (365, 366, 382, 381), (358, 359, 375, 374), (366, 367, 383, 382), (384, 385, 387, 386), (386, 387, 389, 388), (388, 389, 391, 390), (390, 391, 393, 392), (392, 393, 395, 394), (394, 395, 397, 396), (396, 397, 399, 398), (398, 399, 401, 400), (400, 401, 403, 402), (402, 403, 405, 404), (404, 405, 407, 406), (406, 407, 409, 408), (408, 409, 411, 410), (410, 411, 413, 412), (415, 413, 445, 447), (412, 413, 415, 414), (414, 415, 385, 384), (397, 395, 427, 429), (427, 425, 457, 459), (438, 440, 472, 470), (386, 388, 420, 417), (404, 406, 438, 436), (389, 387, 418, 421), (407, 405, 437, 439), (396, 398, 430, 428), (414, 384, 416, 446), (399, 397, 429, 431), (385, 415, 447, 419), (388, 390, 422, 420), (406, 408, 440, 438), (391, 389, 421, 423), (409, 407, 439, 441), (398, 400, 432, 430), (401, 399, 431, 433), (390, 392, 424, 422), (408, 410, 442, 440), (393, 391, 423, 425), (411, 409, 441, 443), (400, 402, 434, 432), (403, 401, 433, 435), (392, 394, 426, 424), (410, 412, 444, 442), (384, 386, 417, 416), (395, 393, 425, 427), (413, 411, 443, 445), (387, 385, 419, 418), (402, 404, 436, 434), (405, 403, 435, 437), (394, 396, 428, 426), (412, 414, 446, 444), (450, 451, 479, 477, 475, 473, 471, 469, 467, 465, 463, 461, 459, 457, 455, 453), (460, 462, 487, 486), (441, 439, 471, 473), (426, 428, 460, 458), (440, 442, 474, 472), (429, 427, 459, 461), (443, 441, 473, 475), (428, 430, 462, 460), (442, 444, 476, 474), (431, 429, 461, 463), (416, 417, 449, 448), (445, 443, 475, 477), (430, 432, 464, 462), (418, 419, 451, 450), (444, 446, 478, 476), (433, 431, 463, 465), (417, 420, 452, 449), (447, 445, 477, 479), (432, 434, 466, 464), (421, 418, 450, 453), (446, 416, 448, 478), (435, 433, 465, 467), (420, 422, 454, 452), (419, 447, 479, 451), (434, 436, 468, 466), (423, 421, 453, 455), (437, 435, 467, 469), (422, 424, 456, 454), (436, 438, 470, 468), (425, 423, 455, 457), (439, 437, 469, 471), (424, 426, 458, 456), (487, 488, 504, 503), (468, 470, 491, 490), (476, 478, 495, 494), (454, 456, 484, 483), (462, 464, 488, 487), (470, 472, 492, 491), (448, 449, 481, 480), (478, 448, 480, 495), (456, 458, 485, 484), (464, 466, 489, 488), (472, 474, 493, 492), (449, 452, 482, 481), (458, 460, 486, 485), (466, 468, 490, 489), (474, 476, 494, 493), (452, 454, 483, 482), (496, 497, 498, 499, 500, 501, 502, 503, 504, 505, 506, 507, 508, 509, 510, 511), (480, 481, 497, 496), (495, 480, 496, 511), (488, 489, 505, 504), (481, 482, 498, 497), (489, 490, 506, 505), (482, 483, 499, 498), (490, 491, 507, 506), (483, 484, 500, 499), (491, 492, 508, 507), (484, 485, 501, 500), (492, 493, 509, 508), (485, 486, 502, 501), (493, 494, 510, 509), (486, 487, 503, 502), (494, 495, 511, 510), (512, 513, 515, 514), (514, 515, 517, 516), (516, 517, 519, 518), (518, 519, 521, 520), (520, 521, 523, 522), (522, 523, 525, 524), (524, 525, 527, 526), (526, 527, 529, 528), (528, 529, 531, 530), (530, 531, 533, 532), (532, 533, 535, 534), (534, 535, 537, 536), (536, 537, 539, 538), (538, 539, 541, 540), (543, 541, 573, 575), (540, 541, 543, 542), (542, 543, 513, 512), (525, 523, 555, 557), (555, 553, 585, 587), (566, 568, 600, 598), (514, 516, 548, 545), (532, 534, 566, 564), (517, 515, 546, 549), (535, 533, 565, 567), (524, 526, 558, 556), (542, 512, 544, 574), (527, 525, 557, 559), (513, 543, 575, 547), (516, 518, 550, 548), (534, 536, 568, 566), (519, 517, 549, 551), (537, 535, 567, 569), (526, 528, 560, 558), (529, 527, 559, 561), (518, 520, 552, 550), (536, 538, 570, 568), (521, 519, 551, 553), (539, 537, 569, 571), (528, 530, 562, 560), (531, 529, 561, 563), (520, 522, 554, 552), (538, 540, 572, 570), (512, 514, 545, 544), (523, 521, 553, 555), (541, 539, 571, 573), (515, 513, 547, 546), (530, 532, 564, 562), (533, 531, 563, 565), (522, 524, 556, 554), (540, 542, 574, 572), (578, 579, 607, 605, 603, 601, 599, 597, 595, 593, 591, 589, 587, 585, 583, 581), (588, 590, 615, 614), (569, 567, 599, 601), (554, 556, 588, 586), (568, 570, 602, 600), (557, 555, 587, 589), (571, 569, 601, 603), (556, 558, 590, 588), (570, 572, 604, 602), (559, 557, 589, 591), (544, 545, 577, 576), (573, 571, 603, 605), (558, 560, 592, 590), (546, 547, 579, 578), (572, 574, 606, 604), (561, 559, 591, 593), (545, 548, 580, 577), (575, 573, 605, 607), (560, 562, 594, 592), (549, 546, 578, 581), (574, 544, 576, 606), (563, 561, 593, 595), (548, 550, 582, 580), (547, 575, 607, 579), (562, 564, 596, 594), (551, 549, 581, 583), (565, 563, 595, 597), (550, 552, 584, 582), (564, 566, 598, 596), (553, 551, 583, 585), (567, 565, 597, 599), (552, 554, 586, 584), (615, 616, 632, 631), (596, 598, 619, 618), (604, 606, 623, 622), (582, 584, 612, 611), (590, 592, 616, 615), (598, 600, 620, 619), (576, 577, 609, 608), (606, 576, 608, 623), (584, 586, 613, 612), (592, 594, 617, 616), (600, 602, 621, 620), (577, 580, 610, 609), (586, 588, 614, 613), (594, 596, 618, 617), (602, 604, 622, 621), (580, 582, 611, 610), (624, 625, 626, 627, 628, 629, 630, 631, 632, 633, 634, 635, 636, 637, 638, 639), (608, 609, 625, 624), (623, 608, 624, 639), (616, 617, 633, 632), (609, 610, 626, 625), (617, 618, 634, 633), (610, 611, 627, 626), (618, 619, 635, 634), (611, 612, 628, 627), (619, 620, 636, 635), (612, 613, 629, 628), (620, 621, 637, 636), (613, 614, 630, 629), (621, 622, 638, 637), (614, 615, 631, 630), (622, 623, 639, 638), (640, 641, 643, 642), (642, 643, 645, 644), (644, 645, 647, 646), (646, 647, 649, 648), (648, 649, 651, 650), (650, 651, 653, 652), (652, 653, 655, 654), (654, 655, 657, 656), (656, 657, 659, 658), (658, 659, 661, 660), (660, 661, 663, 662), (662, 663, 665, 664), (664, 665, 667, 666), (666, 667, 669, 668), (671, 669, 701, 703), (668, 669, 671, 670), (670, 671, 641, 640), (653, 651, 683, 685), (683, 681, 713, 715), (694, 696, 728, 726), (642, 644, 676, 673), (660, 662, 694, 692), (645, 643, 674, 677), (663, 661, 693, 695), (652, 654, 686, 684), (670, 640, 672, 702), (655, 653, 685, 687), (641, 671, 703, 675), (644, 646, 678, 676), (662, 664, 696, 694), (647, 645, 677, 679), (665, 663, 695, 697), (654, 656, 688, 686), (657, 655, 687, 689), (646, 648, 680, 678), (664, 666, 698, 696), (649, 647, 679, 681), (667, 665, 697, 699), (656, 658, 690, 688), (659, 657, 689, 691), (648, 650, 682, 680), (666, 668, 700, 698), (640, 642, 673, 672), (651, 649, 681, 683), (669, 667, 699, 701), (643, 641, 675, 674), (658, 660, 692, 690), (661, 659, 691, 693), (650, 652, 684, 682), (668, 670, 702, 700), (706, 707, 735, 733, 731, 729, 727, 725, 723, 721, 719, 717, 715, 713, 711, 709), (716, 718, 743, 742), (697, 695, 727, 729), (682, 684, 716, 714), (696, 698, 730, 728), (685, 683, 715, 717), (699, 697, 729, 731), (684, 686, 718, 716), (698, 700, 732, 730), (687, 685, 717, 719), (672, 673, 705, 704), (701, 699, 731, 733), (686, 688, 720, 718), (674, 675, 707, 706), (700, 702, 734, 732), (689, 687, 719, 721), (673, 676, 708, 705), (703, 701, 733, 735), (688, 690, 722, 720), (677, 674, 706, 709), (702, 672, 704, 734), (691, 689, 721, 723), (676, 678, 710, 708), (675, 703, 735, 707), (690, 692, 724, 722), (679, 677, 709, 711), (693, 691, 723, 725), (678, 680, 712, 710), (692, 694, 726, 724), (681, 679, 711, 713), (695, 693, 725, 727), (680, 682, 714, 712), (743, 744, 760, 759), (724, 726, 747, 746), (732, 734, 751, 750), (710, 712, 740, 739), (718, 720, 744, 743), (726, 728, 748, 747), (704, 705, 737, 736), (734, 704, 736, 751), (712, 714, 741, 740), (720, 722, 745, 744), (728, 730, 749, 748), (705, 708, 738, 737), (714, 716, 742, 741), (722, 724, 746, 745), (730, 732, 750, 749), (708, 710, 739, 738), (752, 753, 754, 755, 756, 757, 758, 759, 760, 761, 762, 763, 764, 765, 766, 767), (736, 737, 753, 752), (751, 736, 752, 767), (744, 745, 761, 760), (737, 738, 754, 753), (745, 746, 762, 761), (738, 739, 755, 754), (746, 747, 763, 762), (739, 740, 756, 755), (747, 748, 764, 763), (740, 741, 757, 756), (748, 749, 765, 764), (741, 742, 758, 757), (749, 750, 766, 765), (742, 743, 759, 758), (750, 751, 767, 766)])
_uv = me_cylinder_005.uv_layers.new(name='UVMap')
_uv.uv.foreach_set('vector', [1.0, 0.5, 1.0, 1.0, 0.9375, 1.0, 0.9375, 0.5, 0.9375, 0.5, 0.9375, 1.0, 0.875, 1.0, 0.875, 0.5, 0.875, 0.5, 0.875, 1.0, 0.8125, 1.0, 0.8125, 0.5, 0.8125, 0.5, 0.8125, 1.0, 0.75, 1.0, 0.75, 0.5, 0.75, 0.5, 0.75, 1.0, 0.6875, 1.0, 0.6875, 0.5, 0.6875, 0.5, 0.6875, 1.0, 0.625, 1.0, 0.625, 0.5, 0.625, 0.5, 0.625, 1.0, 0.5625, 1.0, 0.5625, 0.5, 0.5625, 0.5, 0.5625, 1.0, 0.5, 1.0, 0.5, 0.5, 0.5, 0.5, 0.5, 1.0, 0.4375, 1.0, 0.4375, 0.5, 0.4375, 0.5, 0.4375, 1.0, 0.375, 1.0, 0.375, 0.5, 0.375, 0.5, 0.375, 1.0, 0.3125, 1.0, 0.3125, 0.5, 0.3125, 0.5, 0.3125, 1.0, 0.25, 1.0, 0.25, 0.5, 0.25, 0.5, 0.25, 1.0, 0.1875, 1.0, 0.1875, 0.5, 0.1875, 0.5, 0.1875, 1.0, 0.125, 1.0, 0.125, 0.5, 0.0625, 1.0, 0.125, 1.0, 0.125, 1.0, 0.0625, 1.0, 0.125, 0.5, 0.125, 1.0, 0.0625, 1.0, 0.0625, 0.5, 0.0625, 0.5, 0.0625, 1.0, 0.0, 1.0, 0.0, 0.5, 0.625, 1.0, 0.6875, 1.0, 0.6875, 1.0, 0.625, 1.0, 0.6875, 1.0, 0.75, 1.0, 0.75, 1.0, 0.6875, 1.0, 0.3125, 0.5, 0.25, 0.5, 0.25, 0.5, 0.3125, 0.5, 0.9375, 0.5, 0.875, 0.5, 0.875, 0.5, 0.9375, 0.5, 0.375, 0.5, 0.3125, 0.5, 0.3125, 0.5, 0.375, 0.5, 0.875, 1.0, 0.9375, 1.0, 0.9375, 1.0, 0.875, 1.0, 0.3125, 1.0, 0.375, 1.0, 0.375, 1.0, 0.3125, 1.0, 0.625, 0.5, 0.5625, 0.5, 0.5625, 0.5, 0.625, 0.5, 0.0625, 0.5, 0.0, 0.5, 0.0, 0.5, 0.0625, 0.5, 0.5625, 1.0, 0.625, 1.0, 0.625, 1.0, 0.5625, 1.0, 0.0, 1.0, 0.0625, 1.0, 0.0625, 1.0, 0.0, 1.0, 0.875, 0.5, 0.8125, 0.5, 0.8125, 0.5, 0.875, 0.5, 0.3125, 0.5, 0.25, 0.5, 0.25, 0.5, 0.3125, 0.5, 0.8125, 1.0, 0.875, 1.0, 0.875, 1.0, 0.8125, 1.0, 0.25, 1.0, 0.3125, 1.0, 0.3125, 1.0, 0.25, 1.0, 0.5625, 0.5, 0.5, 0.5, 0.5, 0.5, 0.5625, 0.5, 0.5, 1.0, 0.5625, 1.0, 0.5625, 1.0, 0.5, 1.0, 0.8125, 0.5, 0.75, 0.5, 0.75, 0.5, 0.8125, 0.5, 0.25, 0.5, 0.1875, 0.5, 0.1875, 0.5, 0.25, 0.5, 0.75, 1.0, 0.8125, 1.0, 0.8125, 1.0, 0.75, 1.0, 0.1875, 1.0, 0.25, 1.0, 0.25, 1.0, 0.1875, 1.0, 0.5, 0.5, 0.4375, 0.5, 0.4375, 0.5, 0.5, 0.5, 0.4375, 1.0, 0.5, 1.0, 0.5, 1.0, 0.4375, 1.0, 0.75, 0.5, 0.6875, 0.5, 0.6875, 0.5, 0.75, 0.5, 0.1875, 0.5, 0.125, 0.5, 0.125, 0.5, 0.1875, 0.5, 1.0, 0.5, 0.9375, 0.5, 0.9375, 0.5, 1.0, 0.5, 0.6875, 1.0, 0.75, 1.0, 0.75, 1.0, 0.6875, 1.0, 0.125, 1.0, 0.1875, 1.0, 0.1875, 1.0, 0.125, 1.0, 0.9375, 1.0, 1.0, 1.0, 1.0, 1.0, 0.9375, 1.0, 0.4375, 0.5, 0.375, 0.5, 0.375, 0.5, 0.4375, 0.5, 0.375, 1.0, 0.4375, 1.0, 0.4375, 1.0, 0.375, 1.0, 0.6875, 0.5, 0.625, 0.5, 0.625, 0.5, 0.6875, 0.5, 0.125, 0.5, 0.0625, 0.5, 0.0625, 0.5, 0.125, 0.5, 0.3418, 0.4717, 0.25, 0.49, 0.1582, 0.4717, 0.08029, 0.4197, 0.02827, 0.3418, 0.01, 0.25, 0.02827, 0.1582, 0.08029, 0.08029, 0.1582, 0.02827, 0.25, 0.01, 0.3418, 0.02827, 0.4197, 0.08029, 0.4717, 0.1582, 0.49, 0.25, 0.4717, 0.3418, 0.4197, 0.4197, 0.625, 0.5, 0.5625, 0.5, 0.5625, 0.5, 0.625, 0.5, 0.25, 1.0, 0.3125, 1.0, 0.3125, 1.0, 0.25, 1.0, 0.6875, 0.5, 0.625, 0.5, 0.625, 0.5, 0.6875, 0.5, 0.25, 0.5, 0.1875, 0.5, 0.1875, 0.5, 0.25, 0.5, 0.625, 1.0, 0.6875, 1.0, 0.6875, 1.0, 0.625, 1.0, 0.1875, 1.0, 0.25, 1.0, 0.25, 1.0, 0.1875, 1.0, 0.625, 0.5, 0.5625, 0.5, 0.5625, 0.5, 0.625, 0.5, 0.1875, 0.5, 0.125, 0.5, 0.125, 0.5, 0.1875, 0.5, 0.5625, 1.0, 0.625, 1.0, 0.625, 1.0, 0.5625, 1.0, 1.0, 0.5, 0.9375, 0.5, 0.9375, 0.5, 1.0, 0.5, 0.125, 1.0, 0.1875, 1.0, 0.1875, 1.0, 0.125, 1.0, 0.5625, 0.5, 0.5, 0.5, 0.5, 0.5, 0.5625, 0.5, 0.9375, 1.0, 1.0, 1.0, 1.0, 1.0, 0.9375, 1.0, 0.125, 0.5, 0.0625, 0.5, 0.0625, 0.5, 0.125, 0.5, 0.5, 1.0, 0.5625, 1.0, 0.5625, 1.0, 0.5, 1.0, 0.9375, 0.5, 0.875, 0.5, 0.875, 0.5, 0.9375, 0.5, 0.0625, 1.0, 0.125, 1.0, 0.125, 1.0, 0.0625, 1.0, 0.5, 0.5, 0.4375, 0.5, 0.4375, 0.5, 0.5, 0.5, 0.875, 1.0, 0.9375, 1.0, 0.9375, 1.0, 0.875, 1.0, 0.0625, 0.5, 0.0, 0.5, 0.0, 0.5, 0.0625, 0.5, 0.4375, 1.0, 0.5, 1.0, 0.5, 1.0, 0.4375, 1.0, 0.875, 0.5, 0.8125, 0.5, 0.8125, 0.5, 0.875, 0.5, 0.0, 1.0, 0.0625, 1.0, 0.0625, 1.0, 0.0, 1.0, 0.4375, 0.5, 0.375, 0.5, 0.375, 0.5, 0.4375, 0.5, 0.8125, 1.0, 0.875, 1.0, 0.875, 1.0, 0.8125, 1.0, 0.375, 1.0, 0.4375, 1.0, 0.4375, 1.0, 0.375, 1.0, 0.8125, 0.5, 0.75, 0.5, 0.75, 0.5, 0.8125, 0.5, 0.375, 0.5, 0.3125, 0.5, 0.3125, 0.5, 0.375, 0.5, 0.75, 1.0, 0.8125, 1.0, 0.8125, 1.0, 0.75, 1.0, 0.3125, 1.0, 0.375, 1.0, 0.375, 1.0, 0.3125, 1.0, 0.75, 0.5, 0.6875, 0.5, 0.6875, 0.5, 0.75, 0.5, 0.5625, 0.5, 0.5, 0.5, 0.5, 0.5, 0.5625, 0.5, 0.375, 0.5, 0.3125, 0.5, 0.3125, 0.5, 0.375, 0.5, 0.125, 0.5, 0.0625, 0.5, 0.0625, 0.5, 0.125, 0.5, 0.8125, 0.5, 0.75, 0.5, 0.75, 0.5, 0.8125, 0.5, 0.5625, 0.5, 0.5, 0.5, 0.5, 0.5, 0.5625, 0.5, 0.3125, 0.5, 0.25, 0.5, 0.25, 0.5, 0.3125, 0.5, 1.0, 0.5, 0.9375, 0.5, 0.9375, 0.5, 1.0, 0.5, 0.0625, 0.5, 0.0, 0.5, 0.0, 0.5, 0.0625, 0.5, 0.75, 0.5, 0.6875, 0.5, 0.6875, 0.5, 0.75, 0.5, 0.5, 0.5, 0.4375, 0.5, 0.4375, 0.5, 0.5, 0.5, 0.25, 0.5, 0.1875, 0.5, 0.1875, 0.5, 0.25, 0.5, 0.9375, 0.5, 0.875, 0.5, 0.875, 0.5, 0.9375, 0.5, 0.6875, 0.5, 0.625, 0.5, 0.625, 0.5, 0.6875, 0.5, 0.4375, 0.5, 0.375, 0.5, 0.375, 0.5, 0.4375, 0.5, 0.1875, 0.5, 0.125, 0.5, 0.125, 0.5, 0.1875, 0.5, 0.875, 0.5, 0.8125, 0.5, 0.8125, 0.5, 0.875, 0.5, 0.75, 0.49, 0.8418, 0.4717, 0.9197, 0.4197, 0.9717, 0.3418, 0.99, 0.25, 0.9717, 0.1582, 0.9197, 0.08029, 0.8418, 0.02827, 0.75, 0.01, 0.6582, 0.02827, 0.5803, 0.08029, 0.5283, 0.1582, 0.51, 0.25, 0.5283, 0.3418, 0.5803, 0.4197, 0.6582, 0.4717, 1.0, 0.5, 0.9375, 0.5, 0.9375, 0.5, 1.0, 0.5, 0.0625, 0.5, 0.0, 0.5, 0.0, 0.5, 0.0625, 0.5, 0.5, 0.5, 0.4375, 0.5, 0.4375, 0.5, 0.5, 0.5, 0.9375, 0.5, 0.875, 0.5, 0.875, 0.5, 0.9375, 0.5, 0.4375, 0.5, 0.375, 0.5, 0.375, 0.5, 0.4375, 0.5, 0.875, 0.5, 0.8125, 0.5, 0.8125, 0.5, 0.875, 0.5, 0.375, 0.5, 0.3125, 0.5, 0.3125, 0.5, 0.375, 0.5, 0.8125, 0.5, 0.75, 0.5, 0.75, 0.5, 0.8125, 0.5, 0.3125, 0.5, 0.25, 0.5, 0.25, 0.5, 0.3125, 0.5, 0.75, 0.5, 0.6875, 0.5, 0.6875, 0.5, 0.75, 0.5, 0.25, 0.5, 0.1875, 0.5, 0.1875, 0.5, 0.25, 0.5, 0.6875, 0.5, 0.625, 0.5, 0.625, 0.5, 0.6875, 0.5, 0.1875, 0.5, 0.125, 0.5, 0.125, 0.5, 0.1875, 0.5, 0.625, 0.5, 0.5625, 0.5, 0.5625, 0.5, 0.625, 0.5, 0.125, 0.5, 0.0625, 0.5, 0.0625, 0.5, 0.125, 0.5, 1.0, 0.5, 1.0, 1.0, 0.9375, 1.0, 0.9375, 0.5, 0.9375, 0.5, 0.9375, 1.0, 0.875, 1.0, 0.875, 0.5, 0.875, 0.5, 0.875, 1.0, 0.8125, 1.0, 0.8125, 0.5, 0.8125, 0.5, 0.8125, 1.0, 0.75, 1.0, 0.75, 0.5, 0.75, 0.5, 0.75, 1.0, 0.6875, 1.0, 0.6875, 0.5, 0.6875, 0.5, 0.6875, 1.0, 0.625, 1.0, 0.625, 0.5, 0.625, 0.5, 0.625, 1.0, 0.5625, 1.0, 0.5625, 0.5, 0.5625, 0.5, 0.5625, 1.0, 0.5, 1.0, 0.5, 0.5, 0.5, 0.5, 0.5, 1.0, 0.4375, 1.0, 0.4375, 0.5, 0.4375, 0.5, 0.4375, 1.0, 0.375, 1.0, 0.375, 0.5, 0.375, 0.5, 0.375, 1.0, 0.3125, 1.0, 0.3125, 0.5, 0.3125, 0.5, 0.3125, 1.0, 0.25, 1.0, 0.25, 0.5, 0.25, 0.5, 0.25, 1.0, 0.1875, 1.0, 0.1875, 0.5, 0.1875, 0.5, 0.1875, 1.0, 0.125, 1.0, 0.125, 0.5, 0.0625, 1.0, 0.125, 1.0, 0.125, 1.0, 0.0625, 1.0, 0.125, 0.5, 0.125, 1.0, 0.0625, 1.0, 0.0625, 0.5, 0.0625, 0.5, 0.0625, 1.0, 0.0, 1.0, 0.0, 0.5, 0.625, 1.0, 0.6875, 1.0, 0.6875, 1.0, 0.625, 1.0, 0.6875, 1.0, 0.75, 1.0, 0.75, 1.0, 0.6875, 1.0, 0.3125, 0.5, 0.25, 0.5, 0.25, 0.5, 0.3125, 0.5, 0.9375, 0.5, 0.875, 0.5, 0.875, 0.5, 0.9375, 0.5, 0.375, 0.5, 0.3125, 0.5, 0.3125, 0.5, 0.375, 0.5, 0.875, 1.0, 0.9375, 1.0, 0.9375, 1.0, 0.875, 1.0, 0.3125, 1.0, 0.375, 1.0, 0.375, 1.0, 0.3125, 1.0, 0.625, 0.5, 0.5625, 0.5, 0.5625, 0.5, 0.625, 0.5, 0.0625, 0.5, 0.0, 0.5, 0.0, 0.5, 0.0625, 0.5, 0.5625, 1.0, 0.625, 1.0, 0.625, 1.0, 0.5625, 1.0, 0.0, 1.0, 0.0625, 1.0, 0.0625, 1.0, 0.0, 1.0, 0.875, 0.5, 0.8125, 0.5, 0.8125, 0.5, 0.875, 0.5, 0.3125, 0.5, 0.25, 0.5, 0.25, 0.5, 0.3125, 0.5, 0.8125, 1.0, 0.875, 1.0, 0.875, 1.0, 0.8125, 1.0, 0.25, 1.0, 0.3125, 1.0, 0.3125, 1.0, 0.25, 1.0, 0.5625, 0.5, 0.5, 0.5, 0.5, 0.5, 0.5625, 0.5, 0.5, 1.0, 0.5625, 1.0, 0.5625, 1.0, 0.5, 1.0, 0.8125, 0.5, 0.75, 0.5, 0.75, 0.5, 0.8125, 0.5, 0.25, 0.5, 0.1875, 0.5, 0.1875, 0.5, 0.25, 0.5, 0.75, 1.0, 0.8125, 1.0, 0.8125, 1.0, 0.75, 1.0, 0.1875, 1.0, 0.25, 1.0, 0.25, 1.0, 0.1875, 1.0, 0.5, 0.5, 0.4375, 0.5, 0.4375, 0.5, 0.5, 0.5, 0.4375, 1.0, 0.5, 1.0, 0.5, 1.0, 0.4375, 1.0, 0.75, 0.5, 0.6875, 0.5, 0.6875, 0.5, 0.75, 0.5, 0.1875, 0.5, 0.125, 0.5, 0.125, 0.5, 0.1875, 0.5, 1.0, 0.5, 0.9375, 0.5, 0.9375, 0.5, 1.0, 0.5, 0.6875, 1.0, 0.75, 1.0, 0.75, 1.0, 0.6875, 1.0, 0.125, 1.0, 0.1875, 1.0, 0.1875, 1.0, 0.125, 1.0, 0.9375, 1.0, 1.0, 1.0, 1.0, 1.0, 0.9375, 1.0, 0.4375, 0.5, 0.375, 0.5, 0.375, 0.5, 0.4375, 0.5, 0.375, 1.0, 0.4375, 1.0, 0.4375, 1.0, 0.375, 1.0, 0.6875, 0.5, 0.625, 0.5, 0.625, 0.5, 0.6875, 0.5, 0.125, 0.5, 0.0625, 0.5, 0.0625, 0.5, 0.125, 0.5, 0.3418, 0.4717, 0.25, 0.49, 0.1582, 0.4717, 0.08029, 0.4197, 0.02827, 0.3418, 0.01, 0.25, 0.02827, 0.1582, 0.08029, 0.08029, 0.1582, 0.02827, 0.25, 0.01, 0.3418, 0.02827, 0.4197, 0.08029, 0.4717, 0.1582, 0.49, 0.25, 0.4717, 0.3418, 0.4197, 0.4197, 0.625, 0.5, 0.5625, 0.5, 0.5625, 0.5, 0.625, 0.5, 0.25, 1.0, 0.3125, 1.0, 0.3125, 1.0, 0.25, 1.0, 0.6875, 0.5, 0.625, 0.5, 0.625, 0.5, 0.6875, 0.5, 0.25, 0.5, 0.1875, 0.5, 0.1875, 0.5, 0.25, 0.5, 0.625, 1.0, 0.6875, 1.0, 0.6875, 1.0, 0.625, 1.0, 0.1875, 1.0, 0.25, 1.0, 0.25, 1.0, 0.1875, 1.0, 0.625, 0.5, 0.5625, 0.5, 0.5625, 0.5, 0.625, 0.5, 0.1875, 0.5, 0.125, 0.5, 0.125, 0.5, 0.1875, 0.5, 0.5625, 1.0, 0.625, 1.0, 0.625, 1.0, 0.5625, 1.0, 1.0, 0.5, 0.9375, 0.5, 0.9375, 0.5, 1.0, 0.5, 0.125, 1.0, 0.1875, 1.0, 0.1875, 1.0, 0.125, 1.0, 0.5625, 0.5, 0.5, 0.5, 0.5, 0.5, 0.5625, 0.5, 0.9375, 1.0, 1.0, 1.0, 1.0, 1.0, 0.9375, 1.0, 0.125, 0.5, 0.0625, 0.5, 0.0625, 0.5, 0.125, 0.5, 0.5, 1.0, 0.5625, 1.0, 0.5625, 1.0, 0.5, 1.0, 0.9375, 0.5, 0.875, 0.5, 0.875, 0.5, 0.9375, 0.5, 0.0625, 1.0, 0.125, 1.0, 0.125, 1.0, 0.0625, 1.0, 0.5, 0.5, 0.4375, 0.5, 0.4375, 0.5, 0.5, 0.5, 0.875, 1.0, 0.9375, 1.0, 0.9375, 1.0, 0.875, 1.0, 0.0625, 0.5, 0.0, 0.5, 0.0, 0.5, 0.0625, 0.5, 0.4375, 1.0, 0.5, 1.0, 0.5, 1.0, 0.4375, 1.0, 0.875, 0.5, 0.8125, 0.5, 0.8125, 0.5, 0.875, 0.5, 0.0, 1.0, 0.0625, 1.0, 0.0625, 1.0, 0.0, 1.0, 0.4375, 0.5, 0.375, 0.5, 0.375, 0.5, 0.4375, 0.5, 0.8125, 1.0, 0.875, 1.0, 0.875, 1.0, 0.8125, 1.0, 0.375, 1.0, 0.4375, 1.0, 0.4375, 1.0, 0.375, 1.0, 0.8125, 0.5, 0.75, 0.5, 0.75, 0.5, 0.8125, 0.5, 0.375, 0.5, 0.3125, 0.5, 0.3125, 0.5, 0.375, 0.5, 0.75, 1.0, 0.8125, 1.0, 0.8125, 1.0, 0.75, 1.0, 0.3125, 1.0, 0.375, 1.0, 0.375, 1.0, 0.3125, 1.0, 0.75, 0.5, 0.6875, 0.5, 0.6875, 0.5, 0.75, 0.5, 0.5625, 0.5, 0.5, 0.5, 0.5, 0.5, 0.5625, 0.5, 0.375, 0.5, 0.3125, 0.5, 0.3125, 0.5, 0.375, 0.5, 0.125, 0.5, 0.0625, 0.5, 0.0625, 0.5, 0.125, 0.5, 0.8125, 0.5, 0.75, 0.5, 0.75, 0.5, 0.8125, 0.5, 0.5625, 0.5, 0.5, 0.5, 0.5, 0.5, 0.5625, 0.5, 0.3125, 0.5, 0.25, 0.5, 0.25, 0.5, 0.3125, 0.5, 1.0, 0.5, 0.9375, 0.5, 0.9375, 0.5, 1.0, 0.5, 0.0625, 0.5, 0.0, 0.5, 0.0, 0.5, 0.0625, 0.5, 0.75, 0.5, 0.6875, 0.5, 0.6875, 0.5, 0.75, 0.5, 0.5, 0.5, 0.4375, 0.5, 0.4375, 0.5, 0.5, 0.5, 0.25, 0.5, 0.1875, 0.5, 0.1875, 0.5, 0.25, 0.5, 0.9375, 0.5, 0.875, 0.5, 0.875, 0.5, 0.9375, 0.5, 0.6875, 0.5, 0.625, 0.5, 0.625, 0.5, 0.6875, 0.5, 0.4375, 0.5, 0.375, 0.5, 0.375, 0.5, 0.4375, 0.5, 0.1875, 0.5, 0.125, 0.5, 0.125, 0.5, 0.1875, 0.5, 0.875, 0.5, 0.8125, 0.5, 0.8125, 0.5, 0.875, 0.5, 0.75, 0.49, 0.8418, 0.4717, 0.9197, 0.4197, 0.9717, 0.3418, 0.99, 0.25, 0.9717, 0.1582, 0.9197, 0.08029, 0.8418, 0.02827, 0.75, 0.01, 0.6582, 0.02827, 0.5803, 0.08029, 0.5283, 0.1582, 0.51, 0.25, 0.5283, 0.3418, 0.5803, 0.4197, 0.6582, 0.4717, 1.0, 0.5, 0.9375, 0.5, 0.9375, 0.5, 1.0, 0.5, 0.0625, 0.5, 0.0, 0.5, 0.0, 0.5, 0.0625, 0.5, 0.5, 0.5, 0.4375, 0.5, 0.4375, 0.5, 0.5, 0.5, 0.9375, 0.5, 0.875, 0.5, 0.875, 0.5, 0.9375, 0.5, 0.4375, 0.5, 0.375, 0.5, 0.375, 0.5, 0.4375, 0.5, 0.875, 0.5, 0.8125, 0.5, 0.8125, 0.5, 0.875, 0.5, 0.375, 0.5, 0.3125, 0.5, 0.3125, 0.5, 0.375, 0.5, 0.8125, 0.5, 0.75, 0.5, 0.75, 0.5, 0.8125, 0.5, 0.3125, 0.5, 0.25, 0.5, 0.25, 0.5, 0.3125, 0.5, 0.75, 0.5, 0.6875, 0.5, 0.6875, 0.5, 0.75, 0.5, 0.25, 0.5, 0.1875, 0.5, 0.1875, 0.5, 0.25, 0.5, 0.6875, 0.5, 0.625, 0.5, 0.625, 0.5, 0.6875, 0.5, 0.1875, 0.5, 0.125, 0.5, 0.125, 0.5, 0.1875, 0.5, 0.625, 0.5, 0.5625, 0.5, 0.5625, 0.5, 0.625, 0.5, 0.125, 0.5, 0.0625, 0.5, 0.0625, 0.5, 0.125, 0.5, 1.0, 0.5, 1.0, 1.0, 0.9375, 1.0, 0.9375, 0.5, 0.9375, 0.5, 0.9375, 1.0, 0.875, 1.0, 0.875, 0.5, 0.875, 0.5, 0.875, 1.0, 0.8125, 1.0, 0.8125, 0.5, 0.8125, 0.5, 0.8125, 1.0, 0.75, 1.0, 0.75, 0.5, 0.75, 0.5, 0.75, 1.0, 0.6875, 1.0, 0.6875, 0.5, 0.6875, 0.5, 0.6875, 1.0, 0.625, 1.0, 0.625, 0.5, 0.625, 0.5, 0.625, 1.0, 0.5625, 1.0, 0.5625, 0.5, 0.5625, 0.5, 0.5625, 1.0, 0.5, 1.0, 0.5, 0.5, 0.5, 0.5, 0.5, 1.0, 0.4375, 1.0, 0.4375, 0.5, 0.4375, 0.5, 0.4375, 1.0, 0.375, 1.0, 0.375, 0.5, 0.375, 0.5, 0.375, 1.0, 0.3125, 1.0, 0.3125, 0.5, 0.3125, 0.5, 0.3125, 1.0, 0.25, 1.0, 0.25, 0.5, 0.25, 0.5, 0.25, 1.0, 0.1875, 1.0, 0.1875, 0.5, 0.1875, 0.5, 0.1875, 1.0, 0.125, 1.0, 0.125, 0.5, 0.0625, 1.0, 0.125, 1.0, 0.125, 1.0, 0.0625, 1.0, 0.125, 0.5, 0.125, 1.0, 0.0625, 1.0, 0.0625, 0.5, 0.0625, 0.5, 0.0625, 1.0, 0.0, 1.0, 0.0, 0.5, 0.625, 1.0, 0.6875, 1.0, 0.6875, 1.0, 0.625, 1.0, 0.6875, 1.0, 0.75, 1.0, 0.75, 1.0, 0.6875, 1.0, 0.3125, 0.5, 0.25, 0.5, 0.25, 0.5, 0.3125, 0.5, 0.9375, 0.5, 0.875, 0.5, 0.875, 0.5, 0.9375, 0.5, 0.375, 0.5, 0.3125, 0.5, 0.3125, 0.5, 0.375, 0.5, 0.875, 1.0, 0.9375, 1.0, 0.9375, 1.0, 0.875, 1.0, 0.3125, 1.0, 0.375, 1.0, 0.375, 1.0, 0.3125, 1.0, 0.625, 0.5, 0.5625, 0.5, 0.5625, 0.5, 0.625, 0.5, 0.0625, 0.5, 0.0, 0.5, 0.0, 0.5, 0.0625, 0.5, 0.5625, 1.0, 0.625, 1.0, 0.625, 1.0, 0.5625, 1.0, 0.0, 1.0, 0.0625, 1.0, 0.0625, 1.0, 0.0, 1.0, 0.875, 0.5, 0.8125, 0.5, 0.8125, 0.5, 0.875, 0.5, 0.3125, 0.5, 0.25, 0.5, 0.25, 0.5, 0.3125, 0.5, 0.8125, 1.0, 0.875, 1.0, 0.875, 1.0, 0.8125, 1.0, 0.25, 1.0, 0.3125, 1.0, 0.3125, 1.0, 0.25, 1.0, 0.5625, 0.5, 0.5, 0.5, 0.5, 0.5, 0.5625, 0.5, 0.5, 1.0, 0.5625, 1.0, 0.5625, 1.0, 0.5, 1.0, 0.8125, 0.5, 0.75, 0.5, 0.75, 0.5, 0.8125, 0.5, 0.25, 0.5, 0.1875, 0.5, 0.1875, 0.5, 0.25, 0.5, 0.75, 1.0, 0.8125, 1.0, 0.8125, 1.0, 0.75, 1.0, 0.1875, 1.0, 0.25, 1.0, 0.25, 1.0, 0.1875, 1.0, 0.5, 0.5, 0.4375, 0.5, 0.4375, 0.5, 0.5, 0.5, 0.4375, 1.0, 0.5, 1.0, 0.5, 1.0, 0.4375, 1.0, 0.75, 0.5, 0.6875, 0.5, 0.6875, 0.5, 0.75, 0.5, 0.1875, 0.5, 0.125, 0.5, 0.125, 0.5, 0.1875, 0.5, 1.0, 0.5, 0.9375, 0.5, 0.9375, 0.5, 1.0, 0.5, 0.6875, 1.0, 0.75, 1.0, 0.75, 1.0, 0.6875, 1.0, 0.125, 1.0, 0.1875, 1.0, 0.1875, 1.0, 0.125, 1.0, 0.9375, 1.0, 1.0, 1.0, 1.0, 1.0, 0.9375, 1.0, 0.4375, 0.5, 0.375, 0.5, 0.375, 0.5, 0.4375, 0.5, 0.375, 1.0, 0.4375, 1.0, 0.4375, 1.0, 0.375, 1.0, 0.6875, 0.5, 0.625, 0.5, 0.625, 0.5, 0.6875, 0.5, 0.125, 0.5, 0.0625, 0.5, 0.0625, 0.5, 0.125, 0.5, 0.3418, 0.4717, 0.25, 0.49, 0.1582, 0.4717, 0.08029, 0.4197, 0.02827, 0.3418, 0.01, 0.25, 0.02827, 0.1582, 0.08029, 0.08029, 0.1582, 0.02827, 0.25, 0.01, 0.3418, 0.02827, 0.4197, 0.08029, 0.4717, 0.1582, 0.49, 0.25, 0.4717, 0.3418, 0.4197, 0.4197, 0.625, 0.5, 0.5625, 0.5, 0.5625, 0.5, 0.625, 0.5, 0.25, 1.0, 0.3125, 1.0, 0.3125, 1.0, 0.25, 1.0, 0.6875, 0.5, 0.625, 0.5, 0.625, 0.5, 0.6875, 0.5, 0.25, 0.5, 0.1875, 0.5, 0.1875, 0.5, 0.25, 0.5, 0.625, 1.0, 0.6875, 1.0, 0.6875, 1.0, 0.625, 1.0, 0.1875, 1.0, 0.25, 1.0, 0.25, 1.0, 0.1875, 1.0, 0.625, 0.5, 0.5625, 0.5, 0.5625, 0.5, 0.625, 0.5, 0.1875, 0.5, 0.125, 0.5, 0.125, 0.5, 0.1875, 0.5, 0.5625, 1.0, 0.625, 1.0, 0.625, 1.0, 0.5625, 1.0, 1.0, 0.5, 0.9375, 0.5, 0.9375, 0.5, 1.0, 0.5, 0.125, 1.0, 0.1875, 1.0, 0.1875, 1.0, 0.125, 1.0, 0.5625, 0.5, 0.5, 0.5, 0.5, 0.5, 0.5625, 0.5, 0.9375, 1.0, 1.0, 1.0, 1.0, 1.0, 0.9375, 1.0, 0.125, 0.5, 0.0625, 0.5, 0.0625, 0.5, 0.125, 0.5, 0.5, 1.0, 0.5625, 1.0, 0.5625, 1.0, 0.5, 1.0, 0.9375, 0.5, 0.875, 0.5, 0.875, 0.5, 0.9375, 0.5, 0.0625, 1.0, 0.125, 1.0, 0.125, 1.0, 0.0625, 1.0, 0.5, 0.5, 0.4375, 0.5, 0.4375, 0.5, 0.5, 0.5, 0.875, 1.0, 0.9375, 1.0, 0.9375, 1.0, 0.875, 1.0, 0.0625, 0.5, 0.0, 0.5, 0.0, 0.5, 0.0625, 0.5, 0.4375, 1.0, 0.5, 1.0, 0.5, 1.0, 0.4375, 1.0, 0.875, 0.5, 0.8125, 0.5, 0.8125, 0.5, 0.875, 0.5, 0.0, 1.0, 0.0625, 1.0, 0.0625, 1.0, 0.0, 1.0, 0.4375, 0.5, 0.375, 0.5, 0.375, 0.5, 0.4375, 0.5, 0.8125, 1.0, 0.875, 1.0, 0.875, 1.0, 0.8125, 1.0, 0.375, 1.0, 0.4375, 1.0, 0.4375, 1.0, 0.375, 1.0, 0.8125, 0.5, 0.75, 0.5, 0.75, 0.5, 0.8125, 0.5, 0.375, 0.5, 0.3125, 0.5, 0.3125, 0.5, 0.375, 0.5, 0.75, 1.0, 0.8125, 1.0, 0.8125, 1.0, 0.75, 1.0, 0.3125, 1.0, 0.375, 1.0, 0.375, 1.0, 0.3125, 1.0, 0.75, 0.5, 0.6875, 0.5, 0.6875, 0.5, 0.75, 0.5, 0.5625, 0.5, 0.5, 0.5, 0.5, 0.5, 0.5625, 0.5, 0.375, 0.5, 0.3125, 0.5, 0.3125, 0.5, 0.375, 0.5, 0.125, 0.5, 0.0625, 0.5, 0.0625, 0.5, 0.125, 0.5, 0.8125, 0.5, 0.75, 0.5, 0.75, 0.5, 0.8125, 0.5, 0.5625, 0.5, 0.5, 0.5, 0.5, 0.5, 0.5625, 0.5, 0.3125, 0.5, 0.25, 0.5, 0.25, 0.5, 0.3125, 0.5, 1.0, 0.5, 0.9375, 0.5, 0.9375, 0.5, 1.0, 0.5, 0.0625, 0.5, 0.0, 0.5, 0.0, 0.5, 0.0625, 0.5, 0.75, 0.5, 0.6875, 0.5, 0.6875, 0.5, 0.75, 0.5, 0.5, 0.5, 0.4375, 0.5, 0.4375, 0.5, 0.5, 0.5, 0.25, 0.5, 0.1875, 0.5, 0.1875, 0.5, 0.25, 0.5, 0.9375, 0.5, 0.875, 0.5, 0.875, 0.5, 0.9375, 0.5, 0.6875, 0.5, 0.625, 0.5, 0.625, 0.5, 0.6875, 0.5, 0.4375, 0.5, 0.375, 0.5, 0.375, 0.5, 0.4375, 0.5, 0.1875, 0.5, 0.125, 0.5, 0.125, 0.5, 0.1875, 0.5, 0.875, 0.5, 0.8125, 0.5, 0.8125, 0.5, 0.875, 0.5, 0.75, 0.49, 0.8418, 0.4717, 0.9197, 0.4197, 0.9717, 0.3418, 0.99, 0.25, 0.9717, 0.1582, 0.9197, 0.08029, 0.8418, 0.02827, 0.75, 0.01, 0.6582, 0.02827, 0.5803, 0.08029, 0.5283, 0.1582, 0.51, 0.25, 0.5283, 0.3418, 0.5803, 0.4197, 0.6582, 0.4717, 1.0, 0.5, 0.9375, 0.5, 0.9375, 0.5, 1.0, 0.5, 0.0625, 0.5, 0.0, 0.5, 0.0, 0.5, 0.0625, 0.5, 0.5, 0.5, 0.4375, 0.5, 0.4375, 0.5, 0.5, 0.5, 0.9375, 0.5, 0.875, 0.5, 0.875, 0.5, 0.9375, 0.5, 0.4375, 0.5, 0.375, 0.5, 0.375, 0.5, 0.4375, 0.5, 0.875, 0.5, 0.8125, 0.5, 0.8125, 0.5, 0.875, 0.5, 0.375, 0.5, 0.3125, 0.5, 0.3125, 0.5, 0.375, 0.5, 0.8125, 0.5, 0.75, 0.5, 0.75, 0.5, 0.8125, 0.5, 0.3125, 0.5, 0.25, 0.5, 0.25, 0.5, 0.3125, 0.5, 0.75, 0.5, 0.6875, 0.5, 0.6875, 0.5, 0.75, 0.5, 0.25, 0.5, 0.1875, 0.5, 0.1875, 0.5, 0.25, 0.5, 0.6875, 0.5, 0.625, 0.5, 0.625, 0.5, 0.6875, 0.5, 0.1875, 0.5, 0.125, 0.5, 0.125, 0.5, 0.1875, 0.5, 0.625, 0.5, 0.5625, 0.5, 0.5625, 0.5, 0.625, 0.5, 0.125, 0.5, 0.0625, 0.5, 0.0625, 0.5, 0.125, 0.5, 1.0, 0.5, 1.0, 1.0, 0.9375, 1.0, 0.9375, 0.5, 0.9375, 0.5, 0.9375, 1.0, 0.875, 1.0, 0.875, 0.5, 0.875, 0.5, 0.875, 1.0, 0.8125, 1.0, 0.8125, 0.5, 0.8125, 0.5, 0.8125, 1.0, 0.75, 1.0, 0.75, 0.5, 0.75, 0.5, 0.75, 1.0, 0.6875, 1.0, 0.6875, 0.5, 0.6875, 0.5, 0.6875, 1.0, 0.625, 1.0, 0.625, 0.5, 0.625, 0.5, 0.625, 1.0, 0.5625, 1.0, 0.5625, 0.5, 0.5625, 0.5, 0.5625, 1.0, 0.5, 1.0, 0.5, 0.5, 0.5, 0.5, 0.5, 1.0, 0.4375, 1.0, 0.4375, 0.5, 0.4375, 0.5, 0.4375, 1.0, 0.375, 1.0, 0.375, 0.5, 0.375, 0.5, 0.375, 1.0, 0.3125, 1.0, 0.3125, 0.5, 0.3125, 0.5, 0.3125, 1.0, 0.25, 1.0, 0.25, 0.5, 0.25, 0.5, 0.25, 1.0, 0.1875, 1.0, 0.1875, 0.5, 0.1875, 0.5, 0.1875, 1.0, 0.125, 1.0, 0.125, 0.5, 0.0625, 1.0, 0.125, 1.0, 0.125, 1.0, 0.0625, 1.0, 0.125, 0.5, 0.125, 1.0, 0.0625, 1.0, 0.0625, 0.5, 0.0625, 0.5, 0.0625, 1.0, 0.0, 1.0, 0.0, 0.5, 0.625, 1.0, 0.6875, 1.0, 0.6875, 1.0, 0.625, 1.0, 0.6875, 1.0, 0.75, 1.0, 0.75, 1.0, 0.6875, 1.0, 0.3125, 0.5, 0.25, 0.5, 0.25, 0.5, 0.3125, 0.5, 0.9375, 0.5, 0.875, 0.5, 0.875, 0.5, 0.9375, 0.5, 0.375, 0.5, 0.3125, 0.5, 0.3125, 0.5, 0.375, 0.5, 0.875, 1.0, 0.9375, 1.0, 0.9375, 1.0, 0.875, 1.0, 0.3125, 1.0, 0.375, 1.0, 0.375, 1.0, 0.3125, 1.0, 0.625, 0.5, 0.5625, 0.5, 0.5625, 0.5, 0.625, 0.5, 0.0625, 0.5, 0.0, 0.5, 0.0, 0.5, 0.0625, 0.5, 0.5625, 1.0, 0.625, 1.0, 0.625, 1.0, 0.5625, 1.0, 0.0, 1.0, 0.0625, 1.0, 0.0625, 1.0, 0.0, 1.0, 0.875, 0.5, 0.8125, 0.5, 0.8125, 0.5, 0.875, 0.5, 0.3125, 0.5, 0.25, 0.5, 0.25, 0.5, 0.3125, 0.5, 0.8125, 1.0, 0.875, 1.0, 0.875, 1.0, 0.8125, 1.0, 0.25, 1.0, 0.3125, 1.0, 0.3125, 1.0, 0.25, 1.0, 0.5625, 0.5, 0.5, 0.5, 0.5, 0.5, 0.5625, 0.5, 0.5, 1.0, 0.5625, 1.0, 0.5625, 1.0, 0.5, 1.0, 0.8125, 0.5, 0.75, 0.5, 0.75, 0.5, 0.8125, 0.5, 0.25, 0.5, 0.1875, 0.5, 0.1875, 0.5, 0.25, 0.5, 0.75, 1.0, 0.8125, 1.0, 0.8125, 1.0, 0.75, 1.0, 0.1875, 1.0, 0.25, 1.0, 0.25, 1.0, 0.1875, 1.0, 0.5, 0.5, 0.4375, 0.5, 0.4375, 0.5, 0.5, 0.5, 0.4375, 1.0, 0.5, 1.0, 0.5, 1.0, 0.4375, 1.0, 0.75, 0.5, 0.6875, 0.5, 0.6875, 0.5, 0.75, 0.5, 0.1875, 0.5, 0.125, 0.5, 0.125, 0.5, 0.1875, 0.5, 1.0, 0.5, 0.9375, 0.5, 0.9375, 0.5, 1.0, 0.5, 0.6875, 1.0, 0.75, 1.0, 0.75, 1.0, 0.6875, 1.0, 0.125, 1.0, 0.1875, 1.0, 0.1875, 1.0, 0.125, 1.0, 0.9375, 1.0, 1.0, 1.0, 1.0, 1.0, 0.9375, 1.0, 0.4375, 0.5, 0.375, 0.5, 0.375, 0.5, 0.4375, 0.5, 0.375, 1.0, 0.4375, 1.0, 0.4375, 1.0, 0.375, 1.0, 0.6875, 0.5, 0.625, 0.5, 0.625, 0.5, 0.6875, 0.5, 0.125, 0.5, 0.0625, 0.5, 0.0625, 0.5, 0.125, 0.5, 0.3418, 0.4717, 0.25, 0.49, 0.1582, 0.4717, 0.08029, 0.4197, 0.02827, 0.3418, 0.01, 0.25, 0.02827, 0.1582, 0.08029, 0.08029, 0.1582, 0.02827, 0.25, 0.01, 0.3418, 0.02827, 0.4197, 0.08029, 0.4717, 0.1582, 0.49, 0.25, 0.4717, 0.3418, 0.4197, 0.4197, 0.625, 0.5, 0.5625, 0.5, 0.5625, 0.5, 0.625, 0.5, 0.25, 1.0, 0.3125, 1.0, 0.3125, 1.0, 0.25, 1.0, 0.6875, 0.5, 0.625, 0.5, 0.625, 0.5, 0.6875, 0.5, 0.25, 0.5, 0.1875, 0.5, 0.1875, 0.5, 0.25, 0.5, 0.625, 1.0, 0.6875, 1.0, 0.6875, 1.0, 0.625, 1.0, 0.1875, 1.0, 0.25, 1.0, 0.25, 1.0, 0.1875, 1.0, 0.625, 0.5, 0.5625, 0.5, 0.5625, 0.5, 0.625, 0.5, 0.1875, 0.5, 0.125, 0.5, 0.125, 0.5, 0.1875, 0.5, 0.5625, 1.0, 0.625, 1.0, 0.625, 1.0, 0.5625, 1.0, 1.0, 0.5, 0.9375, 0.5, 0.9375, 0.5, 1.0, 0.5, 0.125, 1.0, 0.1875, 1.0, 0.1875, 1.0, 0.125, 1.0, 0.5625, 0.5, 0.5, 0.5, 0.5, 0.5, 0.5625, 0.5, 0.9375, 1.0, 1.0, 1.0, 1.0, 1.0, 0.9375, 1.0, 0.125, 0.5, 0.0625, 0.5, 0.0625, 0.5, 0.125, 0.5, 0.5, 1.0, 0.5625, 1.0, 0.5625, 1.0, 0.5, 1.0, 0.9375, 0.5, 0.875, 0.5, 0.875, 0.5, 0.9375, 0.5, 0.0625, 1.0, 0.125, 1.0, 0.125, 1.0, 0.0625, 1.0, 0.5, 0.5, 0.4375, 0.5, 0.4375, 0.5, 0.5, 0.5, 0.875, 1.0, 0.9375, 1.0, 0.9375, 1.0, 0.875, 1.0, 0.0625, 0.5, 0.0, 0.5, 0.0, 0.5, 0.0625, 0.5, 0.4375, 1.0, 0.5, 1.0, 0.5, 1.0, 0.4375, 1.0, 0.875, 0.5, 0.8125, 0.5, 0.8125, 0.5, 0.875, 0.5, 0.0, 1.0, 0.0625, 1.0, 0.0625, 1.0, 0.0, 1.0, 0.4375, 0.5, 0.375, 0.5, 0.375, 0.5, 0.4375, 0.5, 0.8125, 1.0, 0.875, 1.0, 0.875, 1.0, 0.8125, 1.0, 0.375, 1.0, 0.4375, 1.0, 0.4375, 1.0, 0.375, 1.0, 0.8125, 0.5, 0.75, 0.5, 0.75, 0.5, 0.8125, 0.5, 0.375, 0.5, 0.3125, 0.5, 0.3125, 0.5, 0.375, 0.5, 0.75, 1.0, 0.8125, 1.0, 0.8125, 1.0, 0.75, 1.0, 0.3125, 1.0, 0.375, 1.0, 0.375, 1.0, 0.3125, 1.0, 0.75, 0.5, 0.6875, 0.5, 0.6875, 0.5, 0.75, 0.5, 0.5625, 0.5, 0.5, 0.5, 0.5, 0.5, 0.5625, 0.5, 0.375, 0.5, 0.3125, 0.5, 0.3125, 0.5, 0.375, 0.5, 0.125, 0.5, 0.0625, 0.5, 0.0625, 0.5, 0.125, 0.5, 0.8125, 0.5, 0.75, 0.5, 0.75, 0.5, 0.8125, 0.5, 0.5625, 0.5, 0.5, 0.5, 0.5, 0.5, 0.5625, 0.5, 0.3125, 0.5, 0.25, 0.5, 0.25, 0.5, 0.3125, 0.5, 1.0, 0.5, 0.9375, 0.5, 0.9375, 0.5, 1.0, 0.5, 0.0625, 0.5, 0.0, 0.5, 0.0, 0.5, 0.0625, 0.5, 0.75, 0.5, 0.6875, 0.5, 0.6875, 0.5, 0.75, 0.5, 0.5, 0.5, 0.4375, 0.5, 0.4375, 0.5, 0.5, 0.5, 0.25, 0.5, 0.1875, 0.5, 0.1875, 0.5, 0.25, 0.5, 0.9375, 0.5, 0.875, 0.5, 0.875, 0.5, 0.9375, 0.5, 0.6875, 0.5, 0.625, 0.5, 0.625, 0.5, 0.6875, 0.5, 0.4375, 0.5, 0.375, 0.5, 0.375, 0.5, 0.4375, 0.5, 0.1875, 0.5, 0.125, 0.5, 0.125, 0.5, 0.1875, 0.5, 0.875, 0.5, 0.8125, 0.5, 0.8125, 0.5, 0.875, 0.5, 0.75, 0.49, 0.8418, 0.4717, 0.9197, 0.4197, 0.9717, 0.3418, 0.99, 0.25, 0.9717, 0.1582, 0.9197, 0.08029, 0.8418, 0.02827, 0.75, 0.01, 0.6582, 0.02827, 0.5803, 0.08029, 0.5283, 0.1582, 0.51, 0.25, 0.5283, 0.3418, 0.5803, 0.4197, 0.6582, 0.4717, 1.0, 0.5, 0.9375, 0.5, 0.9375, 0.5, 1.0, 0.5, 0.0625, 0.5, 0.0, 0.5, 0.0, 0.5, 0.0625, 0.5, 0.5, 0.5, 0.4375, 0.5, 0.4375, 0.5, 0.5, 0.5, 0.9375, 0.5, 0.875, 0.5, 0.875, 0.5, 0.9375, 0.5, 0.4375, 0.5, 0.375, 0.5, 0.375, 0.5, 0.4375, 0.5, 0.875, 0.5, 0.8125, 0.5, 0.8125, 0.5, 0.875, 0.5, 0.375, 0.5, 0.3125, 0.5, 0.3125, 0.5, 0.375, 0.5, 0.8125, 0.5, 0.75, 0.5, 0.75, 0.5, 0.8125, 0.5, 0.3125, 0.5, 0.25, 0.5, 0.25, 0.5, 0.3125, 0.5, 0.75, 0.5, 0.6875, 0.5, 0.6875, 0.5, 0.75, 0.5, 0.25, 0.5, 0.1875, 0.5, 0.1875, 0.5, 0.25, 0.5, 0.6875, 0.5, 0.625, 0.5, 0.625, 0.5, 0.6875, 0.5, 0.1875, 0.5, 0.125, 0.5, 0.125, 0.5, 0.1875, 0.5, 0.625, 0.5, 0.5625, 0.5, 0.5625, 0.5, 0.625, 0.5, 0.125, 0.5, 0.0625, 0.5, 0.0625, 0.5, 0.125, 0.5, 1.0, 0.5, 1.0, 1.0, 0.9375, 1.0, 0.9375, 0.5, 0.9375, 0.5, 0.9375, 1.0, 0.875, 1.0, 0.875, 0.5, 0.875, 0.5, 0.875, 1.0, 0.8125, 1.0, 0.8125, 0.5, 0.8125, 0.5, 0.8125, 1.0, 0.75, 1.0, 0.75, 0.5, 0.75, 0.5, 0.75, 1.0, 0.6875, 1.0, 0.6875, 0.5, 0.6875, 0.5, 0.6875, 1.0, 0.625, 1.0, 0.625, 0.5, 0.625, 0.5, 0.625, 1.0, 0.5625, 1.0, 0.5625, 0.5, 0.5625, 0.5, 0.5625, 1.0, 0.5, 1.0, 0.5, 0.5, 0.5, 0.5, 0.5, 1.0, 0.4375, 1.0, 0.4375, 0.5, 0.4375, 0.5, 0.4375, 1.0, 0.375, 1.0, 0.375, 0.5, 0.375, 0.5, 0.375, 1.0, 0.3125, 1.0, 0.3125, 0.5, 0.3125, 0.5, 0.3125, 1.0, 0.25, 1.0, 0.25, 0.5, 0.25, 0.5, 0.25, 1.0, 0.1875, 1.0, 0.1875, 0.5, 0.1875, 0.5, 0.1875, 1.0, 0.125, 1.0, 0.125, 0.5, 0.0625, 1.0, 0.125, 1.0, 0.125, 1.0, 0.0625, 1.0, 0.125, 0.5, 0.125, 1.0, 0.0625, 1.0, 0.0625, 0.5, 0.0625, 0.5, 0.0625, 1.0, 0.0, 1.0, 0.0, 0.5, 0.625, 1.0, 0.6875, 1.0, 0.6875, 1.0, 0.625, 1.0, 0.6875, 1.0, 0.75, 1.0, 0.75, 1.0, 0.6875, 1.0, 0.3125, 0.5, 0.25, 0.5, 0.25, 0.5, 0.3125, 0.5, 0.9375, 0.5, 0.875, 0.5, 0.875, 0.5, 0.9375, 0.5, 0.375, 0.5, 0.3125, 0.5, 0.3125, 0.5, 0.375, 0.5, 0.875, 1.0, 0.9375, 1.0, 0.9375, 1.0, 0.875, 1.0, 0.3125, 1.0, 0.375, 1.0, 0.375, 1.0, 0.3125, 1.0, 0.625, 0.5, 0.5625, 0.5, 0.5625, 0.5, 0.625, 0.5, 0.0625, 0.5, 0.0, 0.5, 0.0, 0.5, 0.0625, 0.5, 0.5625, 1.0, 0.625, 1.0, 0.625, 1.0, 0.5625, 1.0, 0.0, 1.0, 0.0625, 1.0, 0.0625, 1.0, 0.0, 1.0, 0.875, 0.5, 0.8125, 0.5, 0.8125, 0.5, 0.875, 0.5, 0.3125, 0.5, 0.25, 0.5, 0.25, 0.5, 0.3125, 0.5, 0.8125, 1.0, 0.875, 1.0, 0.875, 1.0, 0.8125, 1.0, 0.25, 1.0, 0.3125, 1.0, 0.3125, 1.0, 0.25, 1.0, 0.5625, 0.5, 0.5, 0.5, 0.5, 0.5, 0.5625, 0.5, 0.5, 1.0, 0.5625, 1.0, 0.5625, 1.0, 0.5, 1.0, 0.8125, 0.5, 0.75, 0.5, 0.75, 0.5, 0.8125, 0.5, 0.25, 0.5, 0.1875, 0.5, 0.1875, 0.5, 0.25, 0.5, 0.75, 1.0, 0.8125, 1.0, 0.8125, 1.0, 0.75, 1.0, 0.1875, 1.0, 0.25, 1.0, 0.25, 1.0, 0.1875, 1.0, 0.5, 0.5, 0.4375, 0.5, 0.4375, 0.5, 0.5, 0.5, 0.4375, 1.0, 0.5, 1.0, 0.5, 1.0, 0.4375, 1.0, 0.75, 0.5, 0.6875, 0.5, 0.6875, 0.5, 0.75, 0.5, 0.1875, 0.5, 0.125, 0.5, 0.125, 0.5, 0.1875, 0.5, 1.0, 0.5, 0.9375, 0.5, 0.9375, 0.5, 1.0, 0.5, 0.6875, 1.0, 0.75, 1.0, 0.75, 1.0, 0.6875, 1.0, 0.125, 1.0, 0.1875, 1.0, 0.1875, 1.0, 0.125, 1.0, 0.9375, 1.0, 1.0, 1.0, 1.0, 1.0, 0.9375, 1.0, 0.4375, 0.5, 0.375, 0.5, 0.375, 0.5, 0.4375, 0.5, 0.375, 1.0, 0.4375, 1.0, 0.4375, 1.0, 0.375, 1.0, 0.6875, 0.5, 0.625, 0.5, 0.625, 0.5, 0.6875, 0.5, 0.125, 0.5, 0.0625, 0.5, 0.0625, 0.5, 0.125, 0.5, 0.3418, 0.4717, 0.25, 0.49, 0.1582, 0.4717, 0.08029, 0.4197, 0.02827, 0.3418, 0.01, 0.25, 0.02827, 0.1582, 0.08029, 0.08029, 0.1582, 0.02827, 0.25, 0.01, 0.3418, 0.02827, 0.4197, 0.08029, 0.4717, 0.1582, 0.49, 0.25, 0.4717, 0.3418, 0.4197, 0.4197, 0.625, 0.5, 0.5625, 0.5, 0.5625, 0.5, 0.625, 0.5, 0.25, 1.0, 0.3125, 1.0, 0.3125, 1.0, 0.25, 1.0, 0.6875, 0.5, 0.625, 0.5, 0.625, 0.5, 0.6875, 0.5, 0.25, 0.5, 0.1875, 0.5, 0.1875, 0.5, 0.25, 0.5, 0.625, 1.0, 0.6875, 1.0, 0.6875, 1.0, 0.625, 1.0, 0.1875, 1.0, 0.25, 1.0, 0.25, 1.0, 0.1875, 1.0, 0.625, 0.5, 0.5625, 0.5, 0.5625, 0.5, 0.625, 0.5, 0.1875, 0.5, 0.125, 0.5, 0.125, 0.5, 0.1875, 0.5, 0.5625, 1.0, 0.625, 1.0, 0.625, 1.0, 0.5625, 1.0, 1.0, 0.5, 0.9375, 0.5, 0.9375, 0.5, 1.0, 0.5, 0.125, 1.0, 0.1875, 1.0, 0.1875, 1.0, 0.125, 1.0, 0.5625, 0.5, 0.5, 0.5, 0.5, 0.5, 0.5625, 0.5, 0.9375, 1.0, 1.0, 1.0, 1.0, 1.0, 0.9375, 1.0, 0.125, 0.5, 0.0625, 0.5, 0.0625, 0.5, 0.125, 0.5, 0.5, 1.0, 0.5625, 1.0, 0.5625, 1.0, 0.5, 1.0, 0.9375, 0.5, 0.875, 0.5, 0.875, 0.5, 0.9375, 0.5, 0.0625, 1.0, 0.125, 1.0, 0.125, 1.0, 0.0625, 1.0, 0.5, 0.5, 0.4375, 0.5, 0.4375, 0.5, 0.5, 0.5, 0.875, 1.0, 0.9375, 1.0, 0.9375, 1.0, 0.875, 1.0, 0.0625, 0.5, 0.0, 0.5, 0.0, 0.5, 0.0625, 0.5, 0.4375, 1.0, 0.5, 1.0, 0.5, 1.0, 0.4375, 1.0, 0.875, 0.5, 0.8125, 0.5, 0.8125, 0.5, 0.875, 0.5, 0.0, 1.0, 0.0625, 1.0, 0.0625, 1.0, 0.0, 1.0, 0.4375, 0.5, 0.375, 0.5, 0.375, 0.5, 0.4375, 0.5, 0.8125, 1.0, 0.875, 1.0, 0.875, 1.0, 0.8125, 1.0, 0.375, 1.0, 0.4375, 1.0, 0.4375, 1.0, 0.375, 1.0, 0.8125, 0.5, 0.75, 0.5, 0.75, 0.5, 0.8125, 0.5, 0.375, 0.5, 0.3125, 0.5, 0.3125, 0.5, 0.375, 0.5, 0.75, 1.0, 0.8125, 1.0, 0.8125, 1.0, 0.75, 1.0, 0.3125, 1.0, 0.375, 1.0, 0.375, 1.0, 0.3125, 1.0, 0.75, 0.5, 0.6875, 0.5, 0.6875, 0.5, 0.75, 0.5, 0.5625, 0.5, 0.5, 0.5, 0.5, 0.5, 0.5625, 0.5, 0.375, 0.5, 0.3125, 0.5, 0.3125, 0.5, 0.375, 0.5, 0.125, 0.5, 0.0625, 0.5, 0.0625, 0.5, 0.125, 0.5, 0.8125, 0.5, 0.75, 0.5, 0.75, 0.5, 0.8125, 0.5, 0.5625, 0.5, 0.5, 0.5, 0.5, 0.5, 0.5625, 0.5, 0.3125, 0.5, 0.25, 0.5, 0.25, 0.5, 0.3125, 0.5, 1.0, 0.5, 0.9375, 0.5, 0.9375, 0.5, 1.0, 0.5, 0.0625, 0.5, 0.0, 0.5, 0.0, 0.5, 0.0625, 0.5, 0.75, 0.5, 0.6875, 0.5, 0.6875, 0.5, 0.75, 0.5, 0.5, 0.5, 0.4375, 0.5, 0.4375, 0.5, 0.5, 0.5, 0.25, 0.5, 0.1875, 0.5, 0.1875, 0.5, 0.25, 0.5, 0.9375, 0.5, 0.875, 0.5, 0.875, 0.5, 0.9375, 0.5, 0.6875, 0.5, 0.625, 0.5, 0.625, 0.5, 0.6875, 0.5, 0.4375, 0.5, 0.375, 0.5, 0.375, 0.5, 0.4375, 0.5, 0.1875, 0.5, 0.125, 0.5, 0.125, 0.5, 0.1875, 0.5, 0.875, 0.5, 0.8125, 0.5, 0.8125, 0.5, 0.875, 0.5, 0.75, 0.49, 0.8418, 0.4717, 0.9197, 0.4197, 0.9717, 0.3418, 0.99, 0.25, 0.9717, 0.1582, 0.9197, 0.08029, 0.8418, 0.02827, 0.75, 0.01, 0.6582, 0.02827, 0.5803, 0.08029, 0.5283, 0.1582, 0.51, 0.25, 0.5283, 0.3418, 0.5803, 0.4197, 0.6582, 0.4717, 1.0, 0.5, 0.9375, 0.5, 0.9375, 0.5, 1.0, 0.5, 0.0625, 0.5, 0.0, 0.5, 0.0, 0.5, 0.0625, 0.5, 0.5, 0.5, 0.4375, 0.5, 0.4375, 0.5, 0.5, 0.5, 0.9375, 0.5, 0.875, 0.5, 0.875, 0.5, 0.9375, 0.5, 0.4375, 0.5, 0.375, 0.5, 0.375, 0.5, 0.4375, 0.5, 0.875, 0.5, 0.8125, 0.5, 0.8125, 0.5, 0.875, 0.5, 0.375, 0.5, 0.3125, 0.5, 0.3125, 0.5, 0.375, 0.5, 0.8125, 0.5, 0.75, 0.5, 0.75, 0.5, 0.8125, 0.5, 0.3125, 0.5, 0.25, 0.5, 0.25, 0.5, 0.3125, 0.5, 0.75, 0.5, 0.6875, 0.5, 0.6875, 0.5, 0.75, 0.5, 0.25, 0.5, 0.1875, 0.5, 0.1875, 0.5, 0.25, 0.5, 0.6875, 0.5, 0.625, 0.5, 0.625, 0.5, 0.6875, 0.5, 0.1875, 0.5, 0.125, 0.5, 0.125, 0.5, 0.1875, 0.5, 0.625, 0.5, 0.5625, 0.5, 0.5625, 0.5, 0.625, 0.5, 0.125, 0.5, 0.0625, 0.5, 0.0625, 0.5, 0.125, 0.5, 1.0, 0.5, 1.0, 1.0, 0.9375, 1.0, 0.9375, 0.5, 0.9375, 0.5, 0.9375, 1.0, 0.875, 1.0, 0.875, 0.5, 0.875, 0.5, 0.875, 1.0, 0.8125, 1.0, 0.8125, 0.5, 0.8125, 0.5, 0.8125, 1.0, 0.75, 1.0, 0.75, 0.5, 0.75, 0.5, 0.75, 1.0, 0.6875, 1.0, 0.6875, 0.5, 0.6875, 0.5, 0.6875, 1.0, 0.625, 1.0, 0.625, 0.5, 0.625, 0.5, 0.625, 1.0, 0.5625, 1.0, 0.5625, 0.5, 0.5625, 0.5, 0.5625, 1.0, 0.5, 1.0, 0.5, 0.5, 0.5, 0.5, 0.5, 1.0, 0.4375, 1.0, 0.4375, 0.5, 0.4375, 0.5, 0.4375, 1.0, 0.375, 1.0, 0.375, 0.5, 0.375, 0.5, 0.375, 1.0, 0.3125, 1.0, 0.3125, 0.5, 0.3125, 0.5, 0.3125, 1.0, 0.25, 1.0, 0.25, 0.5, 0.25, 0.5, 0.25, 1.0, 0.1875, 1.0, 0.1875, 0.5, 0.1875, 0.5, 0.1875, 1.0, 0.125, 1.0, 0.125, 0.5, 0.0625, 1.0, 0.125, 1.0, 0.125, 1.0, 0.0625, 1.0, 0.125, 0.5, 0.125, 1.0, 0.0625, 1.0, 0.0625, 0.5, 0.0625, 0.5, 0.0625, 1.0, 0.0, 1.0, 0.0, 0.5, 0.625, 1.0, 0.6875, 1.0, 0.6875, 1.0, 0.625, 1.0, 0.6875, 1.0, 0.75, 1.0, 0.75, 1.0, 0.6875, 1.0, 0.3125, 0.5, 0.25, 0.5, 0.25, 0.5, 0.3125, 0.5, 0.9375, 0.5, 0.875, 0.5, 0.875, 0.5, 0.9375, 0.5, 0.375, 0.5, 0.3125, 0.5, 0.3125, 0.5, 0.375, 0.5, 0.875, 1.0, 0.9375, 1.0, 0.9375, 1.0, 0.875, 1.0, 0.3125, 1.0, 0.375, 1.0, 0.375, 1.0, 0.3125, 1.0, 0.625, 0.5, 0.5625, 0.5, 0.5625, 0.5, 0.625, 0.5, 0.0625, 0.5, 0.0, 0.5, 0.0, 0.5, 0.0625, 0.5, 0.5625, 1.0, 0.625, 1.0, 0.625, 1.0, 0.5625, 1.0, 0.0, 1.0, 0.0625, 1.0, 0.0625, 1.0, 0.0, 1.0, 0.875, 0.5, 0.8125, 0.5, 0.8125, 0.5, 0.875, 0.5, 0.3125, 0.5, 0.25, 0.5, 0.25, 0.5, 0.3125, 0.5, 0.8125, 1.0, 0.875, 1.0, 0.875, 1.0, 0.8125, 1.0, 0.25, 1.0, 0.3125, 1.0, 0.3125, 1.0, 0.25, 1.0, 0.5625, 0.5, 0.5, 0.5, 0.5, 0.5, 0.5625, 0.5, 0.5, 1.0, 0.5625, 1.0, 0.5625, 1.0, 0.5, 1.0, 0.8125, 0.5, 0.75, 0.5, 0.75, 0.5, 0.8125, 0.5, 0.25, 0.5, 0.1875, 0.5, 0.1875, 0.5, 0.25, 0.5, 0.75, 1.0, 0.8125, 1.0, 0.8125, 1.0, 0.75, 1.0, 0.1875, 1.0, 0.25, 1.0, 0.25, 1.0, 0.1875, 1.0, 0.5, 0.5, 0.4375, 0.5, 0.4375, 0.5, 0.5, 0.5, 0.4375, 1.0, 0.5, 1.0, 0.5, 1.0, 0.4375, 1.0, 0.75, 0.5, 0.6875, 0.5, 0.6875, 0.5, 0.75, 0.5, 0.1875, 0.5, 0.125, 0.5, 0.125, 0.5, 0.1875, 0.5, 1.0, 0.5, 0.9375, 0.5, 0.9375, 0.5, 1.0, 0.5, 0.6875, 1.0, 0.75, 1.0, 0.75, 1.0, 0.6875, 1.0, 0.125, 1.0, 0.1875, 1.0, 0.1875, 1.0, 0.125, 1.0, 0.9375, 1.0, 1.0, 1.0, 1.0, 1.0, 0.9375, 1.0, 0.4375, 0.5, 0.375, 0.5, 0.375, 0.5, 0.4375, 0.5, 0.375, 1.0, 0.4375, 1.0, 0.4375, 1.0, 0.375, 1.0, 0.6875, 0.5, 0.625, 0.5, 0.625, 0.5, 0.6875, 0.5, 0.125, 0.5, 0.0625, 0.5, 0.0625, 0.5, 0.125, 0.5, 0.3418, 0.4717, 0.25, 0.49, 0.1582, 0.4717, 0.08029, 0.4197, 0.02827, 0.3418, 0.01, 0.25, 0.02827, 0.1582, 0.08029, 0.08029, 0.1582, 0.02827, 0.25, 0.01, 0.3418, 0.02827, 0.4197, 0.08029, 0.4717, 0.1582, 0.49, 0.25, 0.4717, 0.3418, 0.4197, 0.4197, 0.625, 0.5, 0.5625, 0.5, 0.5625, 0.5, 0.625, 0.5, 0.25, 1.0, 0.3125, 1.0, 0.3125, 1.0, 0.25, 1.0, 0.6875, 0.5, 0.625, 0.5, 0.625, 0.5, 0.6875, 0.5, 0.25, 0.5, 0.1875, 0.5, 0.1875, 0.5, 0.25, 0.5, 0.625, 1.0, 0.6875, 1.0, 0.6875, 1.0, 0.625, 1.0, 0.1875, 1.0, 0.25, 1.0, 0.25, 1.0, 0.1875, 1.0, 0.625, 0.5, 0.5625, 0.5, 0.5625, 0.5, 0.625, 0.5, 0.1875, 0.5, 0.125, 0.5, 0.125, 0.5, 0.1875, 0.5, 0.5625, 1.0, 0.625, 1.0, 0.625, 1.0, 0.5625, 1.0, 1.0, 0.5, 0.9375, 0.5, 0.9375, 0.5, 1.0, 0.5, 0.125, 1.0, 0.1875, 1.0, 0.1875, 1.0, 0.125, 1.0, 0.5625, 0.5, 0.5, 0.5, 0.5, 0.5, 0.5625, 0.5, 0.9375, 1.0, 1.0, 1.0, 1.0, 1.0, 0.9375, 1.0, 0.125, 0.5, 0.0625, 0.5, 0.0625, 0.5, 0.125, 0.5, 0.5, 1.0, 0.5625, 1.0, 0.5625, 1.0, 0.5, 1.0, 0.9375, 0.5, 0.875, 0.5, 0.875, 0.5, 0.9375, 0.5, 0.0625, 1.0, 0.125, 1.0, 0.125, 1.0, 0.0625, 1.0, 0.5, 0.5, 0.4375, 0.5, 0.4375, 0.5, 0.5, 0.5, 0.875, 1.0, 0.9375, 1.0, 0.9375, 1.0, 0.875, 1.0, 0.0625, 0.5, 0.0, 0.5, 0.0, 0.5, 0.0625, 0.5, 0.4375, 1.0, 0.5, 1.0, 0.5, 1.0, 0.4375, 1.0, 0.875, 0.5, 0.8125, 0.5, 0.8125, 0.5, 0.875, 0.5, 0.0, 1.0, 0.0625, 1.0, 0.0625, 1.0, 0.0, 1.0, 0.4375, 0.5, 0.375, 0.5, 0.375, 0.5, 0.4375, 0.5, 0.8125, 1.0, 0.875, 1.0, 0.875, 1.0, 0.8125, 1.0, 0.375, 1.0, 0.4375, 1.0, 0.4375, 1.0, 0.375, 1.0, 0.8125, 0.5, 0.75, 0.5, 0.75, 0.5, 0.8125, 0.5, 0.375, 0.5, 0.3125, 0.5, 0.3125, 0.5, 0.375, 0.5, 0.75, 1.0, 0.8125, 1.0, 0.8125, 1.0, 0.75, 1.0, 0.3125, 1.0, 0.375, 1.0, 0.375, 1.0, 0.3125, 1.0, 0.75, 0.5, 0.6875, 0.5, 0.6875, 0.5, 0.75, 0.5, 0.5625, 0.5, 0.5, 0.5, 0.5, 0.5, 0.5625, 0.5, 0.375, 0.5, 0.3125, 0.5, 0.3125, 0.5, 0.375, 0.5, 0.125, 0.5, 0.0625, 0.5, 0.0625, 0.5, 0.125, 0.5, 0.8125, 0.5, 0.75, 0.5, 0.75, 0.5, 0.8125, 0.5, 0.5625, 0.5, 0.5, 0.5, 0.5, 0.5, 0.5625, 0.5, 0.3125, 0.5, 0.25, 0.5, 0.25, 0.5, 0.3125, 0.5, 1.0, 0.5, 0.9375, 0.5, 0.9375, 0.5, 1.0, 0.5, 0.0625, 0.5, 0.0, 0.5, 0.0, 0.5, 0.0625, 0.5, 0.75, 0.5, 0.6875, 0.5, 0.6875, 0.5, 0.75, 0.5, 0.5, 0.5, 0.4375, 0.5, 0.4375, 0.5, 0.5, 0.5, 0.25, 0.5, 0.1875, 0.5, 0.1875, 0.5, 0.25, 0.5, 0.9375, 0.5, 0.875, 0.5, 0.875, 0.5, 0.9375, 0.5, 0.6875, 0.5, 0.625, 0.5, 0.625, 0.5, 0.6875, 0.5, 0.4375, 0.5, 0.375, 0.5, 0.375, 0.5, 0.4375, 0.5, 0.1875, 0.5, 0.125, 0.5, 0.125, 0.5, 0.1875, 0.5, 0.875, 0.5, 0.8125, 0.5, 0.8125, 0.5, 0.875, 0.5, 0.75, 0.49, 0.8418, 0.4717, 0.9197, 0.4197, 0.9717, 0.3418, 0.99, 0.25, 0.9717, 0.1582, 0.9197, 0.08029, 0.8418, 0.02827, 0.75, 0.01, 0.6582, 0.02827, 0.5803, 0.08029, 0.5283, 0.1582, 0.51, 0.25, 0.5283, 0.3418, 0.5803, 0.4197, 0.6582, 0.4717, 1.0, 0.5, 0.9375, 0.5, 0.9375, 0.5, 1.0, 0.5, 0.0625, 0.5, 0.0, 0.5, 0.0, 0.5, 0.0625, 0.5, 0.5, 0.5, 0.4375, 0.5, 0.4375, 0.5, 0.5, 0.5, 0.9375, 0.5, 0.875, 0.5, 0.875, 0.5, 0.9375, 0.5, 0.4375, 0.5, 0.375, 0.5, 0.375, 0.5, 0.4375, 0.5, 0.875, 0.5, 0.8125, 0.5, 0.8125, 0.5, 0.875, 0.5, 0.375, 0.5, 0.3125, 0.5, 0.3125, 0.5, 0.375, 0.5, 0.8125, 0.5, 0.75, 0.5, 0.75, 0.5, 0.8125, 0.5, 0.3125, 0.5, 0.25, 0.5, 0.25, 0.5, 0.3125, 0.5, 0.75, 0.5, 0.6875, 0.5, 0.6875, 0.5, 0.75, 0.5, 0.25, 0.5, 0.1875, 0.5, 0.1875, 0.5, 0.25, 0.5, 0.6875, 0.5, 0.625, 0.5, 0.625, 0.5, 0.6875, 0.5, 0.1875, 0.5, 0.125, 0.5, 0.125, 0.5, 0.1875, 0.5, 0.625, 0.5, 0.5625, 0.5, 0.5625, 0.5, 0.625, 0.5, 0.125, 0.5, 0.0625, 0.5, 0.0625, 0.5, 0.125, 0.5])
me_cylinder_005.use_remesh_preserve_volume = False
me_cylinder_005.use_remesh_preserve_attributes = False
me_cylinder_005.use_mirror_vertex_groups = False
me_cylinder_005.update()

# ---- objects
ob_maintrain = bpy.data.objects.new('MainTrain', me_cube_005)
ob_down = bpy.data.objects.new('Down', me_cube_011)
ob_wheels = bpy.data.objects.new('Wheels', me_cylinder_005)

# ---- transforms, parenting, visibility, modifiers, constraints
ob_maintrain.location = (0.0, 0.1793, 4.311)
ob_maintrain.scale = (2.403, 13.62, 3.028)
ob_maintrain.lineart.crease_threshold = 0.0
_m = ob_maintrain.modifiers.new('Mirror', 'MIRROR')
_m.use_clip = True
ob_down.location = (0.0, -0.09332, 1.265)
ob_down.scale = (1.0, 11.13, 1.0)
ob_down.lineart.crease_threshold = 0.0
ob_wheels.location = (0.0, -13.0, 0.0)
ob_wheels.scale = (1.0, 1.0, 0.2126)
ob_wheels.lineart.crease_threshold = 0.0
_m = ob_wheels.modifiers.new('Mirror', 'MIRROR')

# ---- collection membership
scene.collection.objects.link(ob_maintrain)
scene.collection.objects.link(ob_down)
scene.collection.objects.link(ob_wheels)

# ---- scene / render settings (as saved in the file)
scene.frame_start = 1; scene.frame_end = 250; scene.frame_set(0)
scene.render.engine = 'CYCLES'
scene.cycles.use_denoising = False
scene.cycles.samples = 128
scene.cycles.sampling_pattern = 'TABULATED_SOBOL'
scene.cycles.use_adaptive_sampling = False
scene.cycles.use_light_tree = False
scene.cycles.bake_type = 'NORMAL'
scene.view_settings.view_transform = 'Filmic'
bpy.context.view_layer.update()

# ---- added for rendering (the .blend has no active camera and no usable light): camera, sun
cam_auto = bpy.data.cameras.new('AutoCamera')
cam_auto.lens = 50.0
cam_auto.sensor_width = 36.0
cam_auto.clip_end = 1000.0
ob_auto_camera = bpy.data.objects.new('AutoCamera', cam_auto)
scene.collection.objects.link(ob_auto_camera)
ob_auto_camera.location = (27.2117, -31.1879, 25.384)
ob_auto_camera.rotation_euler = (1.09748, -7.21219e-08, 0.694738)
scene.camera = ob_auto_camera
light_auto_sun = bpy.data.lights.new('AutoSun', 'SUN')
light_auto_sun.energy = 3.0
light_auto_sun.angle = 0.0523599
ob_auto_sun = bpy.data.objects.new('AutoSun', light_auto_sun)
scene.collection.objects.link(ob_auto_sun)
ob_auto_sun.rotation_euler = (0.872665, 0.174533, 0.523599)
bpy.context.view_layer.update()

